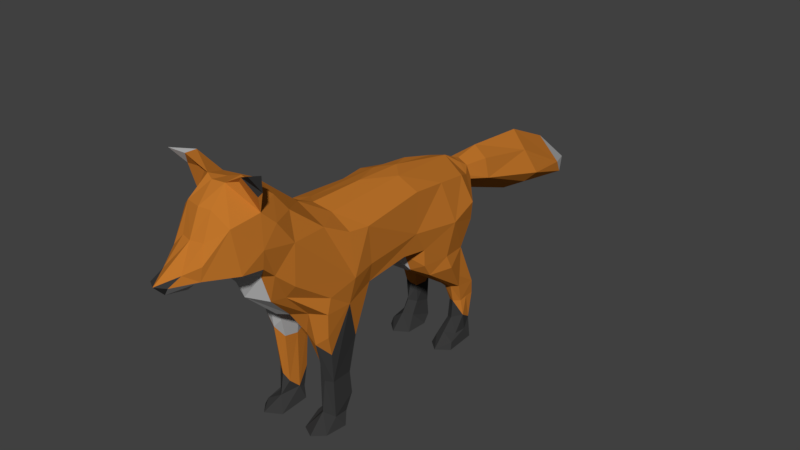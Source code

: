 # Source: fox_model.blend  (saved by Blender 2.79.0; exported with 4.5.12 LTS)
import bpy
from mathutils import Matrix  # noqa: F401  (used for matrix-valued properties, if any)

bpy.ops.wm.read_factory_settings(use_empty=True)
scene = bpy.context.scene
scene.name = 'Scene'

# ---- collections
col_collection_1 = bpy.data.collections.new('Collection 1'); scene.collection.children.link(col_collection_1)

# ---- images (referenced by path relative to the original .blend; pixels are not part of the script)
import os
ASSET_DIR = os.environ.get("B2B_ASSET_DIR", "")  # directory of the original .blend (textures are referenced by path, not embedded)
HERE = os.path.dirname(os.path.abspath(__file__))  # packed textures are extracted next to this script under _unpacked/

def load_image(name, relpath, width, height, colorspace="sRGB"):
    """Load a texture the original file referenced (path relative to the .blend, or extracted next to this script)."""
    p = next((c for c in (os.path.join(HERE, relpath), os.path.join(ASSET_DIR, relpath)) if relpath and os.path.exists(c)), "")
    if p:
        img = bpy.data.images.load(p, check_existing=True)
        img.name = name
    else:  # same state as the original file: an image datablock whose file is absent (Cycles renders it pink)
        img = bpy.data.images.new(name, width, height)
        img.source = "FILE"
        img.filepath = "//" + (relpath or name)
    img.colorspace_settings.name = colorspace
    return img
img_fox_texture_002 = load_image('fox_texture.002', '', 1024, 1024, 'sRGB')

# ---- materials (node trees are filled in below, after node groups)
mat_orange__base = bpy.data.materials.new('Orange (base)')
mat_orange__base.alpha_threshold = 0.0
mat_orange__base.roughness = 0.5
mat_white = bpy.data.materials.new('White')
mat_white.alpha_threshold = 0.0
mat_white.roughness = 0.5
mat_black = bpy.data.materials.new('Black')
mat_black.alpha_threshold = 0.0
mat_black.roughness = 0.5

# ---- material node trees
mat_orange__base.use_nodes = True; mat_orange__base.node_tree.nodes.clear()
_N = mat_orange__base.node_tree.nodes; _L = mat_orange__base.node_tree.links
n0 = _N.new('ShaderNodeOutputMaterial'); n0.name = 'Material Output'; n0.location = (300, 300)
n1 = _N.new('ShaderNodeBsdfPrincipled'); n1.name = 'Principled BSDF'; n1.location = (40, 351)
n1.width = 150
n1.subsurface_method = 'BURLEY'
n1.inputs[0].default_value = (0.5277, 0.1781, 0.02439, 1.0)
n1.inputs[2].default_value = 1.0
n1.inputs[3].default_value = 1.45
n1.inputs[9].default_value = (1.0, 1.0, 1.0)
n1.inputs[13].default_value = 0.0
n2 = _N.new('ShaderNodeTexImage'); n2.name = 'Image Texture'; n2.location = (317, 75)
n2.width = 140
n2.image = img_fox_texture_002
_L.new(n1.outputs[0], n0.inputs[0])
n0.is_active_output = True
mat_white.use_nodes = True; mat_white.node_tree.nodes.clear()
_N = mat_white.node_tree.nodes; _L = mat_white.node_tree.links
n0 = _N.new('ShaderNodeOutputMaterial'); n0.name = 'Material Output'; n0.location = (300, 300)
n1 = _N.new('ShaderNodeBsdfPrincipled'); n1.name = 'Principled BSDF'; n1.location = (40, 351)
n1.width = 150
n1.subsurface_method = 'BURLEY'
n1.inputs[0].default_value = (0.5262, 0.5262, 0.5262, 1.0)
n1.inputs[2].default_value = 1.0
n1.inputs[3].default_value = 1.45
n1.inputs[9].default_value = (1.0, 1.0, 1.0)
n1.inputs[13].default_value = 0.0
n2 = _N.new('ShaderNodeTexImage'); n2.name = 'Image Texture'; n2.location = (317, 75)
n2.width = 140
n2.image = img_fox_texture_002
_L.new(n1.outputs[0], n0.inputs[0])
n0.is_active_output = True
mat_black.use_nodes = True; mat_black.node_tree.nodes.clear()
_N = mat_black.node_tree.nodes; _L = mat_black.node_tree.links
n0 = _N.new('ShaderNodeOutputMaterial'); n0.name = 'Material Output'; n0.location = (300, 300)
n1 = _N.new('ShaderNodeBsdfPrincipled'); n1.name = 'Principled BSDF'; n1.location = (40, 351)
n1.width = 150
n1.subsurface_method = 'BURLEY'
n1.inputs[0].default_value = (0.04038, 0.04038, 0.04038, 1.0)
n1.inputs[2].default_value = 1.0
n1.inputs[3].default_value = 1.45
n1.inputs[9].default_value = (1.0, 1.0, 1.0)
n1.inputs[13].default_value = 0.0
n2 = _N.new('ShaderNodeTexImage'); n2.name = 'Image Texture'; n2.location = (317, 75)
n2.width = 140
n2.image = img_fox_texture_002
_L.new(n1.outputs[0], n0.inputs[0])
n0.is_active_output = True

# ---- world
world_world = bpy.data.worlds.new('World'); scene.world = world_world
world_world.color = (0.05088, 0.05088, 0.05088)
world_world.use_sun_shadow = False
world_world.sun_shadow_jitter_overblur = 0.0
world_world.cycles.sampling_method = 'MANUAL'

# ---- meshes
me_cube_005 = bpy.data.meshes.new('Cube.005')
me_cube_005.from_pydata([(0.8001, -2.025, 2.164), (0.8341, -1.44, 4.078), (0.7392, 0.5436, 4.093), (0.6139, 2.092, 3.863), (0.4211, 2.608, 2.927), (0.4126, 2.526, 3.67), (0.3608, 3.256, 3.765), (0.3353, 2.793, 3.456), (0.7247, -1.963, 4.343), (0.5437, -2.765, 3.246), (0.577, -2.615, 4.882), (0.8025, 0.09124, 2.924), (0.8897, -1.006, 4.04), (0.7651, -1.269, 1.852), (0.4391, 4.605, 3.531), (0.4836, 4.58, 2.806), (0.5158, 5.855, 2.847), (0.2247, 0.4917, 2.571), (0.3087, 0.5167, 4.316), (0.2307, -2.4, 2.613), (0.3078, 2.268, 2.728), (0.04107, 2.297, 4.073), (0.1926, 2.607, 3.852), (-0.01596, 3.23, 3.003), (0.3484, -1.369, 4.287), (0.2568, -1.077, 2.375), (0.8433, 0.4036, 3.3), (0.836, 2.192, 3.308), (0.4548, 3.252, 3.349), (0.8103, -2.75, 4.395), (0.8891, -0.9354, 3.249), (0.6991, 4.717, 3.031), (0.8493, -2.066, 2.683), (0.3222, -2.093, 2.12), (0.7696, -0.871, 2.812), (0.3528, -1.227, 2.056), (0.7857, 0.7317, 2.445), (0.761, 1.934, 2.363), (0.8094, 0.6914, 2.822), (0.2308, 0.8815, 2.09), (0.2047, 1.991, 2.257), (0.7793, 0.9123, 2.163), (0.7492, 1.921, 1.454), (0.3645, 1.594, 1.637), (0.7392, 2.391, 1.095), (0.4374, 2.411, 1.079), (0.7216, 2.034, 1.045), (0.4483, 2.022, 0.9949), (0.1453, -3.521, 3.943), (0.5829, -3.92, 5.024), (0.6481, -3.797, 4.151), (0.1311, -3.216, 5.589), (0.3327, -4.39, 4.193), (0.01786, -4.099, 4.025), (0.2297, -3.977, 5.272), (0.2645, -4.208, 4.787), (0.4707, -2.854, 5.221), (0.7863, -3.107, 4.89), (0.7356, -1.888, 1.706), (0.4397, -1.894, 1.43), (0.4339, -1.364, 1.581), (0.7147, -1.84, 1.074), (0.7047, -1.387, 1.076), (0.4417, -1.392, 0.6825), (0.4278, -1.873, 0.3262), (0.7301, -1.828, 0.2853), (0.7178, -1.521, 0.2671), (0.8131, -2.179, 0.0912), (0.4378, -1.516, 0.3361), (0.2956, -2.213, 0.06491), (0.2963, -1.579, 0.1245), (0.5471, -1.986, 0.4064), (0.5977, -2.393, 0.1039), (0.5856, -1.317, 0.4241), (0.5962, -1.439, 0.2017), (0.7804, 2.048, 0.714), (0.432, 1.988, 0.5714), (0.4519, 2.312, 0.4332), (0.7244, 1.881, 0.3115), (0.7284, 2.307, 0.539), (0.7885, 1.664, 0.2164), (0.351, 2.345, 0.1653), (0.3096, 1.61, 0.06866), (0.8137, 1.609, 0.0668), (0.5657, 1.932, 0.628), (0.5531, 1.696, 0.3788), (0.5649, 1.374, 0.09337), (0.5687, 2.425, 0.5114), (0.5623, 2.428, 0.1848), (0.5753, 1.957, 1.021), (0.5767, 2.453, 1.09), (0.8032, 2.272, 0.09791), (0.3023, 2.071, 0.06188), (0.842, -1.687, 0.06247), (0.9548, -1.445, 3.198), (0.8582, -1.507, 2.665), (0.7449, -1.382, 0.6201), (0.1921, -1.717, 2.357), (0.3775, -1.649, 1.625), (0.3345, -1.637, 1.06), (0.3865, -1.668, 0.3997), (0.2818, -1.836, 0.2595), (0.6848, 1.352, 3.982), (0.9283, 1.506, 3.145), (0.8638, 1.339, 2.429), (0.7793, 1.892, 1.716), (0.9046, 1.446, 2.141), (0.731, 2.207, 1.082), (0.7613, 2.134, 0.3302), (0.205, 1.362, 2.348), (0.2017, 1.443, 2.727), (0.1251, 1.471, 2.064), (0.3214, 2.114, 1.517), (0.3977, 2.107, 0.5046), (0.3633, 1.711, 0.2571), (0.3959, 2.236, 1.022), (0.3631, 2.395, 1.38), (0.3864, 1.932, 1.325), (0.7814, 2.323, 1.424), (0.5126, 2.315, 2.775), (0.5897, 2.415, 1.407), (0.4564, 2.101, 2.096), (0.4617, 2.09, 2.378), (0.4014, -3.506, 5.648), (0.1931, -3.616, 5.612), (0.3954, -3.158, 5.485), (0.817, -3.503, 5.5), (0.5112, -3.561, 5.778), (0.855, -1.989, 2.997), (0.7594, 2.249, 2.879), (0.7584, -2.74, 3.533), (0.6562, -3.097, 3.856), (0.5031, 5.985, 2.575), (0.7454, -3.383, 4.489), (0.3691, -4.362, 4.465), (0.2121, -4.661, 4.38), (0.768, -3.36, 5.807), (0.7255, -3.384, 5.162), (0.919, -3.495, 5.608), (0.842, -3.704, 5.928), (0.4537, 0.5327, 2.647), (0.4244, 0.03797, 2.902), (0.5163, -0.8902, 2.595), (0.5759, -1.123, 2.085), (0.4745, 0.6696, 2.285), (0.5822, 1.862, 1.408), (0.5797, -1.313, 1.354), (0.5151, -2.215, 2.651), (0.3987, -2.989, 3.209), (0.4056, -3.182, 3.788), (0.5597, -2.114, 1.958), (0.6933, -3.376, 4.113), (0.1851, -4.927, 4.257), (0.5744, -1.933, 1.091), (0.2428, 2.765, 3.748), (0.327, 2.778, 3.531), (-0.8051, -2.023, 2.128), (-0.8037, -1.441, 4.058), (-0.747, 0.6191, 4.132), (-0.6033, 2.144, 3.828), (-0.4137, 2.585, 2.913), (-0.2941, 3.343, 3.684), (-0.7176, -1.965, 4.338), (-0.5869, -2.625, 4.798), (-0.7806, -0.0504, 4.036), (-0.9154, -1.072, 4.064), (-0.7539, -1.283, 1.767), (-0.4295, 4.618, 3.515), (-0.4796, 4.59, 2.809), (-0.3141, 5.769, 3.071), (-0.2904, 5.785, 2.513), (-0.2497, 0.5216, 2.625), (-0.2903, 0.4791, 4.329), (-0.2408, -2.421, 2.585), (-0.324, -1.5, 4.358), (-0.3091, 2.263, 2.736), (-0.2475, 2.185, 4.026), (-0.2436, -2.564, 5.023), (-0.2469, 0.008959, 2.853), (-0.3737, -1.15, 4.288), (-0.2523, -1.07, 2.363), (-0.03119, 4.554, 2.507), (-0.01735, 5.913, 3.326), (-0.9077, 0.2555, 3.328), (-0.9414, -1.854, 3.304), (-0.8397, 2.193, 3.309), (-0.3665, 2.786, 3.531), (-0.8003, -2.856, 4.214), (-0.8262, -2.749, 4.471), (-0.8771, -0.9103, 3.206), (-0.6278, 4.737, 3.113), (-0.5197, 5.877, 2.743), (-0.3282, -2.087, 2.123), (-0.7683, -0.8715, 2.813), (-0.7721, 1.948, 2.38), (-0.8458, 0.6794, 2.813), (-0.2223, 0.8058, 2.124), (-0.1939, 2.001, 2.273), (-0.8025, 0.8672, 2.191), (-0.7556, 1.907, 1.488), (-0.7511, 2.175, 1.722), (-0.4006, 1.927, 1.336), (-0.3674, 2.237, 1.639), (-0.7084, 2.366, 1.11), (-0.4319, 2.418, 1.075), (-0.7278, 2.031, 1.042), (-0.4382, 2.014, 0.9884), (-0.4411, -4.244, 4.549), (-0.008883, 6.913, 2.488), (-0.6513, -3.799, 4.149), (-0.01581, -3.62, 3.899), (-0.09158, -3.301, 5.54), (-0.3095, -4.449, 4.198), (-0.3612, -3.938, 5.269), (-0.2091, -4.949, 4.257), (-0.3189, 2.767, 3.458), (0.003367, -4.856, 4.044), (-0.2557, -4.186, 4.771), (-0.4659, -2.858, 5.216), (-0.8305, -3.101, 4.903), (0.0, 0.6215, 2.745), (-0.01584, 0.8387, 4.351), (0.0, -2.509, 2.586), (-0.0009387, 2.424, 2.742), (-0.01677, 2.628, 3.905), (-0.02071, 3.397, 3.924), (0.0081, -3.224, 3.261), (0.06755, -1.919, 4.618), (0.0003334, -3.386, 3.633), (-0.0006083, -2.819, 5.374), (0.0, -0.2424, 4.407), (0.0, -0.02243, 2.853), (-0.001856, -1.475, 4.418), (0.0, -1.142, 2.393), (-0.009621, 4.817, 3.83), (-0.004635, 5.743, 2.341), (-0.001102, -4.393, 3.935), (0.0, -4.038, 5.295), (0.0, -4.267, 4.782), (-0.7302, -1.877, 1.586), (-0.4141, -1.933, 1.664), (-0.4078, -1.323, 1.787), (-0.7193, -1.812, 0.8161), (-0.6951, -1.419, 0.6626), (-0.438, -1.852, 0.5958), (-0.4241, -1.394, 0.7251), (-0.7018, -1.861, 0.2795), (-0.701, -1.535, 0.2717), (-0.5198, -2.027, 0.3246), (-0.7747, -2.132, 0.1939), (-0.3981, -1.507, 0.3232), (-0.3086, -2.216, 0.07032), (-0.2924, -1.581, 0.1198), (-0.8182, -2.178, 0.06455), (-0.5632, -1.905, 0.7471), (-0.5962, -2.428, 0.1019), (-0.5709, -1.306, 0.55), (-0.5952, -1.458, 0.2032), (-0.7398, 2.094, 0.5481), (-0.4088, 2.35, 0.5012), (-0.7555, 1.981, 0.3226), (-0.7158, 2.287, 0.4658), (-0.7939, 1.661, 0.2199), (-0.3622, 2.331, 0.1623), (-0.3014, 1.592, 0.06574), (-0.7724, 2.281, 0.114), (-0.8176, 1.607, 0.06418), (-0.5706, 1.878, 0.647), (-0.5522, 1.675, 0.4102), (-0.5643, 1.375, 0.09159), (-0.563, 2.402, 0.4361), (-0.5729, 2.474, 0.1813), (-0.5731, 1.97, 1.027), (-0.5741, 2.439, 1.095), (-0.8685, 2.085, 0.07481), (-0.2685, 2.077, 0.07019), (-0.7828, -1.621, 0.115), (-0.93, -1.455, 3.1), (-0.7741, -1.632, 0.8038), (-0.7378, -1.685, 0.3243), (-0.2017, -1.713, 2.345), (0.0, -1.843, 2.435), (-0.3718, -1.649, 1.625), (-0.3906, -1.645, 0.3907), (-0.698, 1.354, 3.993), (-0.9105, 1.448, 2.837), (-0.2852, 1.404, 4.225), (-0.9241, 1.419, 3.399), (-0.8951, 1.335, 2.304), (-0.8301, 1.893, 1.714), (-0.7329, 2.207, 1.082), (-0.2106, 1.362, 2.347), (-0.1952, 1.454, 2.71), (-0.1101, 1.471, 2.062), (-0.3117, 1.918, 1.638), (-0.4313, 2.021, 0.5913), (-0.4054, 1.848, 0.3429), (-0.3778, 2.238, 1.012), (-0.3525, 2.382, 1.353), (-0.8445, 2.251, 1.399), (-0.5124, 2.314, 2.776), (-0.5838, 2.362, 1.595), (-0.4563, 2.095, 2.095), (-0.4594, 2.068, 2.384), (-0.3985, -3.495, 5.652), (-0.622, -3.788, 5.066), (-0.08852, -3.643, 5.602), (-0.3921, -3.141, 5.497), (-0.8865, -3.459, 5.599), (-0.806, 0.08099, 2.973), (-0.7961, -2.031, 2.725), (-0.7897, 2.262, 2.938), (-0.4277, 3.179, 3.322), (-0.7218, -3.4, 4.155), (-0.2176, -4.665, 4.384), (-0.778, -3.332, 5.831), (-0.7344, -3.618, 5.865), (-0.7581, -3.403, 5.151), (-0.2398, -3.588, 5.656), (-0.9336, -3.783, 5.966), (-0.5031, 0.05604, 2.934), (-0.5157, -0.8915, 2.596), (-0.5742, -1.059, 2.059), (-0.4796, 0.5019, 2.587), (-0.5688, 1.87, 1.398), (-0.4648, 0.8059, 2.109), (-0.5799, -1.309, 1.434), (-0.5108, -2.208, 2.654), (-0.4902, -2.926, 3.311), (-0.6495, -3.062, 3.838), (-0.5579, -2.074, 1.886), (-0.4574, -3.433, 4.057), (-0.001013, -5.073, 4.276), (-0.2565, -4.179, 4.132), (-0.2531, 2.775, 3.759), (-0.008883, 2.763, 3.394), (-0.008883, 2.815, 3.829)], [], [(18, 3, 21), (154, 6, 225), (21, 5, 22), (129, 4, 7), (155, 7, 28), (28, 15, 31), (94, 8, 29), (147, 9, 148), (148, 131, 149), (140, 11, 141), (141, 34, 142), (26, 12, 30), (225, 14, 234), (234, 16, 182), (15, 235, 132), (23, 15, 7), (18, 12, 2), (227, 10, 8), (131, 151, 149), (119, 4, 129), (24, 1, 12), (24, 8, 1), (29, 133, 131), (31, 16, 14), (29, 131, 130), (94, 130, 128), (28, 14, 6), (154, 28, 6), (27, 5, 3), (103, 3, 102), (0, 147, 150), (143, 25, 142), (37, 103, 104), (36, 140, 144), (122, 129, 37), (39, 110, 109), (40, 111, 109), (104, 41, 106), (39, 145, 144), (116, 90, 45), (40, 112, 111), (121, 116, 40), (106, 42, 105), (118, 46, 107), (117, 89, 145), (112, 45, 115), (90, 107, 115), (10, 57, 29), (182, 16, 208), (132, 235, 208), (229, 125, 56), (52, 216, 53), (135, 52, 134), (155, 154, 5), (5, 154, 22), (216, 236, 53), (135, 238, 332), (48, 210, 228), (54, 238, 55), (19, 281, 97), (21, 221, 18), (25, 231, 141), (10, 227, 229), (24, 230, 232), (17, 231, 220), (4, 335, 7), (51, 229, 211), (18, 221, 230), (22, 336, 224), (226, 222, 19), (225, 336, 154), (143, 13, 146), (35, 98, 97), (59, 153, 150), (60, 99, 98), (59, 71, 153), (63, 100, 99), (96, 146, 62), (66, 74, 73), (71, 69, 72), (100, 68, 101), (71, 67, 65), (68, 74, 70), (73, 68, 63), (84, 114, 85), (79, 88, 87), (85, 114, 86), (113, 81, 114), (86, 83, 80), (85, 80, 78), (84, 78, 75), (77, 88, 81), (45, 87, 77), (79, 90, 44), (46, 75, 107), (89, 75, 46), (84, 47, 76), (47, 113, 76), (83, 86, 82), (67, 72, 69), (61, 96, 62), (13, 61, 62), (95, 32, 0), (30, 12, 94), (64, 101, 69), (99, 64, 59), (97, 59, 33), (97, 233, 25), (35, 97, 25), (70, 101, 68), (37, 105, 118), (104, 38, 36), (26, 102, 2), (38, 103, 26), (108, 91, 79), (107, 79, 44), (20, 110, 223), (91, 80, 83), (112, 47, 117), (111, 43, 39), (40, 110, 20), (76, 113, 114), (115, 77, 113), (114, 81, 92), (112, 117, 43), (105, 42, 118), (121, 118, 120), (120, 44, 90), (122, 37, 121), (122, 20, 119), (56, 137, 57), (124, 237, 54), (51, 124, 125), (123, 126, 127), (49, 137, 124), (127, 138, 139), (50, 49, 52), (30, 95, 34), (55, 134, 49), (151, 133, 50), (16, 132, 208), (95, 128, 32), (128, 9, 32), (130, 131, 9), (26, 11, 38), (26, 34, 11), (129, 155, 27), (127, 136, 125), (137, 136, 138), (138, 136, 139), (123, 127, 124), (60, 146, 63), (35, 146, 60), (145, 46, 42), (41, 145, 42), (144, 17, 39), (36, 144, 41), (13, 142, 34), (141, 142, 25), (140, 141, 17), (210, 52, 53), (150, 61, 58), (150, 58, 0), (48, 151, 210), (33, 147, 19), (226, 149, 48), (19, 148, 226), (153, 65, 61), (286, 159, 284), (277, 157, 165), (186, 312, 215), (184, 162, 157), (327, 328, 310), (188, 162, 187), (323, 309, 195), (183, 164, 158), (320, 193, 309), (183, 165, 164), (190, 170, 168), (225, 167, 161), (234, 169, 167), (168, 235, 181), (168, 23, 312), (165, 172, 164), (164, 172, 158), (163, 174, 162), (160, 300, 311), (157, 179, 165), (162, 174, 157), (313, 188, 187), (169, 190, 167), (309, 189, 183), (329, 184, 310), (167, 186, 161), (159, 287, 284), (327, 156, 330), (277, 166, 156), (322, 180, 241), (325, 196, 323), (285, 194, 288), (311, 303, 194), (292, 196, 291), (293, 197, 291), (197, 302, 303), (324, 196, 325), (298, 273, 301), (294, 197, 293), (202, 302, 197), (288, 199, 198), (299, 205, 199), (272, 201, 324), (290, 273, 297), (331, 209, 313), (219, 163, 188), (218, 177, 163), (169, 208, 191), (182, 208, 169), (170, 208, 235), (191, 208, 170), (318, 213, 306), (305, 213, 318), (307, 229, 218), (305, 219, 313), (314, 212, 214), (334, 186, 159), (186, 215, 160), (334, 159, 224), (160, 223, 175), (314, 238, 217), (238, 213, 217), (281, 173, 280), (292, 220, 171), (221, 176, 286), (231, 180, 178), (177, 227, 174), (179, 230, 172), (171, 231, 178), (335, 160, 215), (224, 336, 334), (222, 226, 173), (332, 214, 216), (21, 224, 176), (336, 225, 334), (282, 241, 280), (326, 243, 166), (254, 240, 330), (283, 241, 282), (254, 248, 244), (279, 242, 278), (283, 250, 245), (257, 247, 256), (279, 253, 249), (253, 255, 249), (249, 248, 246), (246, 254, 242), (250, 257, 256), (250, 256, 245), (267, 296, 295), (271, 261, 270), (268, 264, 296), (296, 263, 259), (266, 269, 262), (262, 268, 260), (260, 267, 258), (259, 271, 270), (275, 274, 265), (204, 270, 273), (273, 261, 203), (272, 258, 267), (267, 206, 272), (264, 269, 266), (251, 253, 276), (247, 278, 243), (166, 278, 239), (174, 232, 179), (244, 282, 240), (240, 280, 192), (233, 280, 180), (283, 252, 250), (247, 276, 279), (221, 286, 172), (194, 289, 288), (195, 288, 198), (284, 183, 158), (285, 195, 309), (172, 284, 158), (265, 260, 261), (290, 261, 258), (175, 110, 292), (274, 262, 260), (206, 298, 201), (201, 293, 196), (197, 292, 291), (259, 297, 295), (263, 296, 275), (200, 299, 289), (298, 202, 294), (200, 302, 301), (203, 301, 273), (194, 303, 302), (175, 303, 300), (317, 218, 219), (237, 306, 213), (331, 212, 209), (318, 211, 307), (304, 308, 317), (305, 318, 317), (209, 207, 305), (287, 309, 183), (277, 189, 193), (214, 332, 314), (217, 207, 314), (313, 187, 329), (190, 312, 186), (186, 311, 185), (185, 285, 287), (315, 318, 307), (317, 315, 307), (315, 319, 316), (308, 319, 315), (304, 318, 316), (241, 326, 322), (205, 324, 199), (198, 324, 325), (171, 323, 196), (198, 325, 323), (166, 321, 322), (178, 321, 320), (178, 323, 171), (210, 333, 331), (242, 330, 239), (239, 330, 156), (236, 333, 53), (212, 216, 214), (192, 327, 330), (210, 329, 228), (226, 329, 328), (173, 328, 327), (23, 335, 215), (18, 102, 3), (94, 12, 1), (21, 3, 5), (28, 7, 15), (94, 1, 8), (147, 32, 9), (148, 9, 131), (8, 10, 29), (140, 38, 11), (141, 11, 34), (26, 2, 12), (31, 15, 132), (225, 6, 14), (234, 14, 16), (15, 181, 235), (23, 181, 15), (18, 24, 12), (24, 227, 8), (29, 57, 133), (94, 29, 130), (28, 31, 14), (154, 155, 28), (27, 155, 5), (103, 27, 3), (0, 32, 147), (13, 34, 95), (143, 35, 25), (33, 19, 97), (37, 129, 103), (36, 38, 140), (122, 119, 129), (39, 17, 110), (40, 122, 121), (104, 36, 41), (39, 43, 145), (116, 120, 90), (40, 116, 112), (121, 120, 116), (106, 41, 42), (118, 42, 46), (117, 47, 89), (112, 116, 45), (90, 44, 107), (107, 46, 47), (46, 89, 47), (47, 115, 107), (115, 45, 90), (10, 56, 57), (10, 229, 56), (49, 124, 54), (229, 51, 125), (57, 137, 133), (52, 152, 216), (135, 152, 52), (55, 49, 54), (4, 20, 223), (135, 55, 238), (54, 237, 238), (124, 51, 211), (227, 24, 232), (19, 222, 281), (110, 17, 220), (25, 233, 231), (24, 18, 230), (48, 228, 226), (17, 141, 231), (4, 223, 335), (22, 154, 336), (22, 224, 21), (33, 59, 150), (95, 0, 58), (35, 60, 98), (146, 13, 62), (95, 58, 61), (60, 63, 99), (100, 63, 68), (96, 66, 73), (61, 65, 96), (59, 64, 71), (96, 73, 146), (71, 64, 69), (67, 93, 65), (101, 70, 69), (66, 93, 74), (71, 72, 67), (68, 73, 74), (70, 74, 93), (84, 76, 114), (75, 78, 108), (79, 91, 88), (78, 80, 108), (113, 77, 81), (114, 92, 82), (86, 114, 82), (85, 86, 80), (84, 85, 78), (77, 87, 88), (92, 81, 91), (81, 88, 91), (45, 90, 87), (79, 87, 90), (89, 84, 75), (84, 89, 47), (47, 115, 113), (82, 92, 83), (92, 91, 83), (69, 70, 93), (93, 67, 69), (96, 65, 66), (13, 95, 61), (64, 100, 101), (99, 100, 64), (98, 99, 59), (97, 98, 59), (97, 281, 233), (66, 65, 93), (118, 107, 44), (37, 106, 105), (37, 104, 106), (104, 103, 38), (26, 103, 102), (18, 2, 102), (75, 108, 79), (107, 75, 79), (91, 108, 80), (112, 115, 47), (111, 112, 43), (109, 111, 39), (40, 109, 110), (115, 45, 77), (43, 117, 145), (121, 37, 118), (120, 118, 44), (119, 20, 4), (122, 40, 20), (56, 125, 137), (151, 50, 52), (133, 137, 49), (123, 137, 126), (127, 126, 138), (124, 127, 125), (50, 133, 49), (30, 94, 95), (152, 135, 332), (52, 49, 134), (55, 135, 134), (95, 94, 128), (128, 130, 9), (26, 30, 34), (131, 133, 151), (31, 132, 16), (129, 7, 155), (103, 129, 27), (127, 139, 136), (137, 125, 136), (123, 124, 137), (126, 137, 138), (35, 143, 146), (145, 89, 46), (41, 144, 145), (144, 140, 17), (13, 143, 142), (146, 73, 63), (210, 151, 52), (150, 153, 61), (152, 332, 216), (33, 150, 147), (149, 151, 48), (226, 148, 149), (19, 147, 148), (153, 71, 65), (23, 7, 335), (286, 176, 159), (277, 184, 157), (334, 225, 161), (176, 224, 159), (311, 186, 160), (312, 190, 168), (184, 187, 162), (188, 163, 162), (323, 320, 309), (320, 321, 193), (183, 189, 165), (190, 191, 170), (225, 234, 167), (234, 182, 169), (168, 170, 235), (168, 181, 23), (165, 179, 172), (163, 177, 174), (331, 313, 329), (312, 23, 215), (157, 174, 179), (313, 219, 188), (169, 191, 190), (329, 187, 184), (167, 190, 186), (334, 161, 186), (159, 186, 185), (159, 185, 287), (277, 310, 184), (327, 310, 156), (277, 193, 166), (322, 321, 180), (280, 173, 192), (285, 311, 194), (323, 195, 198), (311, 300, 303), (292, 171, 196), (324, 201, 196), (298, 204, 273), (294, 202, 197), (202, 301, 302), (288, 289, 199), (299, 290, 205), (272, 206, 201), (298, 297, 204), (290, 203, 273), (273, 204, 297), (297, 206, 290), (206, 272, 205), (290, 206, 205), (219, 218, 163), (218, 229, 177), (305, 207, 213), (307, 211, 229), (305, 317, 219), (333, 236, 216), (314, 207, 212), (213, 207, 217), (314, 332, 238), (238, 237, 213), (306, 124, 211), (174, 227, 232), (281, 222, 173), (292, 110, 220), (221, 21, 176), (231, 233, 180), (177, 229, 227), (179, 232, 230), (171, 220, 231), (335, 223, 160), (172, 230, 221), (322, 326, 166), (330, 240, 192), (254, 244, 240), (239, 278, 242), (283, 245, 241), (279, 246, 242), (256, 247, 243), (326, 256, 243), (248, 255, 251), (279, 249, 246), (279, 276, 253), (251, 252, 283), (257, 276, 247), (249, 255, 248), (246, 248, 254), (250, 252, 257), (257, 252, 276), (267, 268, 296), (295, 296, 259), (271, 265, 261), (268, 269, 264), (265, 274, 260), (264, 275, 296), (262, 269, 268), (260, 268, 267), (259, 263, 271), (271, 263, 265), (263, 275, 265), (204, 259, 270), (273, 270, 261), (205, 290, 258), (272, 205, 258), (267, 295, 206), (295, 297, 206), (274, 275, 266), (275, 264, 266), (276, 252, 251), (251, 255, 253), (247, 279, 278), (166, 243, 278), (166, 239, 156), (310, 277, 156), (189, 277, 165), (248, 251, 283), (244, 248, 283), (244, 283, 282), (240, 282, 280), (233, 281, 280), (241, 180, 280), (203, 290, 299), (194, 200, 289), (195, 285, 288), (284, 287, 183), (172, 286, 284), (261, 260, 258), (290, 203, 261), (175, 223, 110), (274, 266, 262), (206, 297, 298), (201, 294, 293), (196, 293, 291), (197, 175, 292), (259, 204, 297), (201, 298, 294), (289, 299, 199), (202, 298, 301), (200, 194, 302), (299, 200, 301), (203, 299, 301), (160, 175, 300), (175, 197, 303), (317, 307, 218), (237, 124, 306), (331, 333, 212), (318, 306, 211), (304, 316, 308), (209, 212, 207), (287, 285, 309), (313, 209, 305), (328, 329, 310), (193, 189, 309), (185, 311, 285), (315, 316, 318), (317, 308, 315), (317, 318, 304), (316, 319, 308), (241, 245, 326), (205, 272, 324), (198, 199, 324), (166, 193, 321), (178, 180, 321), (178, 320, 323), (245, 256, 326), (210, 53, 333), (242, 254, 330), (212, 333, 216), (192, 173, 327), (210, 331, 329), (226, 228, 329), (173, 226, 328)])
me_cube_005.polygons.foreach_set('material_index', [0, 0, 0, 0, 0, 0, 0, 0, 0, 0, 0, 0, 0, 0, 0, 0, 0, 0, 0, 0, 0, 0, 0, 0, 0, 0, 0, 0, 0, 0, 0, 0, 0, 0, 0, 0, 0, 0, 0, 0, 0, 0, 0, 0, 0, 0, 2, 0, 1, 1, 0, 1, 0, 0, 0, 1, 0, 1, 0, 1, 0, 1, 0, 0, 1, 1, 0, 0, 0, 1, 0, 0, 0, 2, 0, 2, 2, 0, 2, 2, 2, 2, 2, 2, 2, 2, 2, 2, 2, 2, 2, 2, 2, 2, 0, 0, 2, 2, 2, 2, 2, 2, 0, 0, 2, 2, 0, 1, 1, 2, 0, 0, 0, 0, 2, 0, 1, 2, 0, 0, 0, 2, 2, 2, 0, 0, 0, 0, 0, 0, 0, 0, 0, 0, 0, 2, 0, 0, 0, 0, 1, 0, 0, 0, 0, 0, 0, 0, 0, 2, 0, 0, 0, 0, 0, 1, 0, 0, 0, 1, 1, 2, 0, 1, 0, 1, 1, 2, 0, 0, 0, 0, 1, 0, 0, 0, 0, 0, 0, 0, 0, 0, 0, 0, 0, 0, 0, 0, 0, 0, 0, 0, 0, 0, 0, 1, 0, 1, 0, 0, 0, 1, 1, 0, 0, 0, 1, 0, 0, 0, 0, 2, 1, 0, 0, 1, 1, 1, 1, 0, 0, 0, 0, 0, 0, 0, 0, 1, 0, 0, 1, 1, 0, 1, 0, 0, 1, 1, 0, 1, 2, 0, 0, 1, 0, 0, 0, 2, 2, 2, 2, 2, 2, 2, 2, 2, 2, 2, 2, 2, 2, 2, 2, 2, 2, 2, 2, 2, 2, 2, 2, 2, 2, 0, 0, 0, 1, 1, 2, 2, 0, 0, 0, 0, 0, 0, 2, 2, 1, 2, 0, 1, 1, 2, 2, 0, 0, 0, 0, 0, 0, 0, 0, 1, 0, 0, 0, 0, 0, 0, 2, 0, 0, 0, 0, 0, 0, 0, 1, 1, 0, 0, 0, 0, 1, 0, 0, 1, 1, 1, 0, 0, 1, 1, 1, 1, 1, 1, 1, 0, 0, 0, 0, 0, 0, 0, 0, 0, 0, 0, 0, 0, 0, 0, 0, 0, 0, 0, 0, 0, 0, 0, 0, 0, 0, 1, 0, 0, 0, 0, 1, 0, 0, 0, 0, 0, 0, 0, 0, 0, 0, 2, 2, 2, 2, 2, 0, 0, 0, 0, 0, 1, 0, 0, 1, 0, 0, 0, 0, 1, 1, 1, 0, 1, 1, 1, 0, 0, 0, 0, 0, 0, 2, 0, 2, 2, 2, 2, 2, 2, 2, 2, 2, 2, 2, 2, 2, 2, 2, 2, 2, 2, 2, 2, 2, 2, 2, 2, 2, 2, 2, 2, 2, 2, 2, 2, 2, 2, 2, 2, 2, 0, 0, 1, 2, 0, 0, 0, 0, 0, 0, 2, 0, 2, 0, 0, 0, 0, 2, 0, 0, 0, 0, 0, 0, 1, 0, 0, 2, 0, 0, 0, 2, 0, 0, 0, 0, 0, 0, 0, 0, 0, 2, 0, 0, 0, 0, 0, 0, 1, 0, 2, 1, 2, 2, 0, 1, 1, 0, 2, 1, 0, 0, 0, 0, 0, 0, 0, 0, 0, 0, 0, 0, 0, 0, 0, 0, 0, 0, 1, 0, 0, 0, 0, 0, 0, 0, 0, 0, 0, 1, 0, 1, 1, 0, 0, 0, 1, 0, 0, 0, 0, 0, 0, 0, 0, 2, 2, 2, 2, 2, 0, 0, 0, 0, 0, 1, 0, 0, 0, 0, 0, 0, 1, 1, 0, 1, 0, 0, 1, 1, 0, 0, 1, 0, 0, 0, 2, 2, 2, 2, 2, 2, 2, 2, 2, 2, 2, 2, 2, 2, 2, 2, 2, 2, 2, 2, 2, 2, 2, 2, 2, 2, 2, 2, 2, 2, 2, 2, 2, 2, 0, 0, 0, 0, 2, 2, 0, 1, 1, 1, 0, 0, 0, 0, 0, 2, 2, 1, 2, 0, 1, 1, 1, 2, 0, 0, 0, 0, 0, 0, 0, 0, 0, 0, 1, 0, 0, 0, 0, 0, 1, 0, 0, 0, 0, 0, 1, 0, 0, 0, 0, 1, 1, 2, 1, 0, 1, 1, 1, 1, 1])
_uv = me_cube_005.uv_layers.new(name='UVMap')
_uv.uv.foreach_set('vector', [0.7651, 0.4518, 0.7524, 0.3389, 0.7964, 0.3323, 0.7817, 0.2943, 0.7792, 0.2623, 0.8089, 0.258, 0.7964, 0.3323, 0.7666, 0.3075, 0.7854, 0.3069, 0.6204, 0.3153, 0.631, 0.2923, 0.6703, 0.289, 0.6751, 0.2912, 0.6703, 0.289, 0.6704, 0.2568, 0.6704, 0.2568, 0.6566, 0.1598, 0.6732, 0.1546, 0.5776, 0.5651, 0.6468, 0.6186, 0.6364, 0.6716, 0.8906, 0.5017, 0.9004, 0.5536, 0.8872, 0.5614, 0.8872, 0.5614, 0.9189, 0.5978, 0.9002, 0.6008, 0.921, 0.1421, 0.9464, 0.1717, 0.92, 0.1754, 0.92, 0.1754, 0.9438, 0.2376, 0.9254, 0.2393, 0.6166, 0.4445, 0.6422, 0.5502, 0.59, 0.5322, 0.8089, 0.258, 0.7833, 0.1696, 0.8207, 0.1639, 0.8207, 0.1639, 0.7783, 0.07395, 0.8231, 0.08229, 0.9945, 0.5084, 0.9586, 0.43, 0.9947, 0.413, 0.9607, 0.6003, 0.9945, 0.5084, 0.9869, 0.6292, 0.7651, 0.4518, 0.7061, 0.5425, 0.7327, 0.4436, 0.7621, 0.6172, 0.726, 0.6657, 0.7129, 0.6116, 0.9189, 0.5978, 0.9242, 0.6212, 0.9002, 0.6008, 0.9253, 0.02027, 0.9195, 0.0, 0.9429, 0.02455, 0.7429, 0.5734, 0.7061, 0.5717, 0.7061, 0.5425, 0.7429, 0.5734, 0.7129, 0.6116, 0.7061, 0.5717, 0.6364, 0.6716, 0.6321, 0.715, 0.5947, 0.6854, 0.6732, 0.1546, 0.6811, 0.07617, 0.7061, 0.1704, 0.6364, 0.6716, 0.5947, 0.6854, 0.5787, 0.6563, 0.5776, 0.5651, 0.5787, 0.6563, 0.5551, 0.5976, 0.6704, 0.2568, 0.7061, 0.1704, 0.6989, 0.2635, 0.6898, 0.2957, 0.6704, 0.2568, 0.6989, 0.2635, 0.648, 0.3263, 0.6798, 0.3102, 0.6845, 0.3423, 0.6248, 0.3689, 0.6845, 0.3423, 0.6796, 0.3933, 0.8984, 0.4628, 0.8906, 0.5017, 0.8766, 0.4579, 0.1383, 0.8668, 0.1158, 0.8479, 0.1346, 0.8325, 0.5801, 0.3274, 0.6248, 0.3689, 0.5739, 0.3679, 0.6496, 0.8371, 0.6717, 0.8166, 0.6736, 0.8429, 0.9775, 0.6724, 1.0, 0.6388, 0.9972, 0.6735, 0.8586, 0.6786, 0.9017, 0.6388, 0.8936, 0.6641, 0.9367, 0.6743, 0.8995, 0.684, 0.8936, 0.6641, 0.5739, 0.3679, 0.549, 0.3917, 0.5562, 0.356, 0.6886, 0.8597, 0.6582, 0.9334, 0.6736, 0.8429, 0.9714, 0.741, 0.9862, 0.7611, 0.9763, 0.7616, 0.9367, 0.6743, 0.9403, 0.7255, 0.8995, 0.684, 0.9768, 0.6916, 0.9714, 0.741, 0.9588, 0.6801, 0.5562, 0.356, 0.5186, 0.3129, 0.5356, 0.3193, 0.5233, 0.2858, 0.4931, 0.2985, 0.4985, 0.2878, 0.6709, 0.9394, 0.6631, 0.9597, 0.6582, 0.9334, 0.9403, 0.7255, 0.958, 0.7573, 0.9455, 0.76, 0.5847, 0.9309, 0.5965, 0.9471, 0.5728, 0.9467, 0.6725, 0.6708, 0.6638, 0.7035, 0.6364, 0.6716, 0.8231, 0.08229, 0.7783, 0.07395, 0.8173, 0.0, 0.9947, 0.413, 0.9586, 0.43, 0.9586, 0.3498, 0.7714, 0.6915, 0.7437, 0.7142, 0.7369, 0.6886, 0.5543, 0.8583, 0.5699, 0.8219, 0.5807, 0.8724, 0.6049, 0.7976, 0.5964, 0.7765, 0.6152, 0.7793, 0.6751, 0.2912, 0.6898, 0.2957, 0.6798, 0.3102, 0.7666, 0.3075, 0.7817, 0.2943, 0.7854, 0.3069, 0.8344, 0.8219, 0.8277, 0.79, 0.8344, 0.7702, 0.04513, 0.9417, 0.04707, 0.9007, 0.06587, 0.9613, 0.8831, 0.6253, 0.8704, 0.6287, 0.8677, 0.6055, 0.01929, 0.8699, 0.04707, 0.9007, 0.02881, 0.9032, 0.9058, 0.3423, 0.889, 0.3046, 0.902, 0.2962, 0.7964, 0.3323, 0.7906, 0.4329, 0.7651, 0.4518, 0.9065, 0.2525, 0.8903, 0.1797, 0.92, 0.1754, 0.726, 0.6657, 0.7621, 0.6172, 0.7714, 0.6915, 0.7429, 0.5734, 0.7796, 0.5042, 0.7676, 0.5845, 0.9048, 0.1451, 0.8903, 0.1797, 0.8898, 0.1359, 0.1675, 0.9013, 0.1966, 0.8701, 0.2034, 0.8931, 0.7626, 0.7212, 0.7714, 0.6915, 0.7756, 0.7266, 0.7651, 0.4518, 0.7906, 0.4329, 0.7796, 0.5042, 0.7854, 0.3069, 0.8005, 0.2938, 0.8005, 0.3076, 0.8607, 0.5786, 0.8523, 0.5163, 0.8691, 0.5104, 0.8089, 0.258, 0.8005, 0.2938, 0.7817, 0.2943, 0.1383, 0.8668, 0.1509, 0.882, 0.139, 0.9163, 0.4636, 0.9436, 0.4951, 0.9164, 0.4959, 0.9668, 0.9785, 0.8584, 0.9862, 0.8361, 0.9862, 0.8966, 0.4756, 0.9119, 0.4971, 0.8779, 0.4951, 0.9164, 0.8582, 0.4223, 0.837, 0.3651, 0.8573, 0.402, 0.4821, 0.8508, 0.5026, 0.833, 0.4971, 0.8779, 0.1517, 0.9659, 0.139, 0.9163, 0.1478, 0.9349, 0.3795, 0.5206, 0.3769, 0.514, 0.3941, 0.5097, 0.3557, 0.9135, 0.3248, 0.9014, 0.3385, 0.8834, 0.5026, 0.833, 0.4925, 0.8279, 0.5149, 0.8245, 0.9506, 0.8487, 0.969, 0.8308, 0.969, 0.853, 0.8925, 0.9478, 0.9044, 0.9389, 0.9044, 0.9609, 0.4784, 0.8326, 0.4925, 0.8279, 0.4821, 0.8508, 0.9398, 0.8446, 0.9491, 0.8753, 0.9365, 0.8679, 0.995, 0.7986, 0.9838, 0.8228, 0.9847, 0.8005, 0.9365, 0.8679, 0.9491, 0.8753, 0.9303, 0.8966, 0.9332, 0.7944, 0.9476, 0.8189, 0.9042, 0.8086, 0.4181, 0.3261, 0.4194, 0.3102, 0.4305, 0.3091, 0.8346, 0.9401, 0.8534, 0.9369, 0.8491, 0.9506, 0.8534, 0.9527, 0.8663, 0.9369, 0.8663, 0.9648, 0.9757, 0.8055, 0.9838, 0.8228, 0.9685, 0.8237, 0.9763, 0.7616, 0.9847, 0.8005, 0.9757, 0.8055, 0.995, 0.7986, 0.9862, 0.7611, 0.9971, 0.7608, 0.4931, 0.2985, 0.4707, 0.2921, 0.4985, 0.2878, 0.6631, 0.9597, 0.653, 0.9824, 0.6517, 0.9615, 0.9398, 0.8446, 0.9506, 0.8241, 0.9494, 0.8463, 0.9304, 0.7606, 0.9332, 0.7944, 0.9253, 0.7891, 0.3201, 0.8734, 0.3027, 0.8892, 0.2851, 0.8728, 0.8363, 0.8388, 0.8512, 0.8241, 0.8724, 0.8362, 0.4284, 0.5553, 0.4056, 0.5173, 0.4364, 0.5253, 0.4905, 0.5307, 0.4284, 0.5553, 0.4364, 0.5253, 0.541, 0.5601, 0.5325, 0.5974, 0.4984, 0.5859, 0.59, 0.5322, 0.6422, 0.5502, 0.5776, 0.5651, 0.3493, 0.9199, 0.3399, 0.9248, 0.3248, 0.9014, 0.4971, 0.8779, 0.5174, 0.829, 0.5132, 0.9042, 0.4959, 0.9668, 0.5132, 0.9042, 0.5234, 0.9523, 0.902, 0.2962, 0.8887, 0.2569, 0.9065, 0.2525, 0.4636, 0.9436, 0.4959, 0.9668, 0.4514, 0.9647, 0.4977, 0.814, 0.5149, 0.8245, 0.4925, 0.8279, 0.5801, 0.3274, 0.5356, 0.3193, 0.5233, 0.2858, 0.5739, 0.3679, 0.5895, 0.4174, 0.5648, 0.4083, 0.6166, 0.4445, 0.6796, 0.3933, 0.673, 0.4486, 0.5895, 0.4174, 0.6248, 0.3689, 0.6166, 0.4445, 0.4464, 0.2799, 0.4329, 0.2668, 0.4636, 0.272, 0.4985, 0.2878, 0.4636, 0.272, 0.5025, 0.2758, 0.9109, 0.02353, 0.9036, 0.07984, 0.8894, 0.01291, 0.4329, 0.2668, 0.4305, 0.3091, 0.4194, 0.3102, 0.9403, 0.7255, 0.9304, 0.7606, 0.9263, 0.7375, 0.8995, 0.684, 0.9049, 0.7141, 0.8586, 0.6786, 0.9367, 0.6743, 0.9017, 0.6388, 0.9588, 0.6442, 0.9253, 0.7891, 0.9332, 0.7944, 0.9042, 0.8086, 0.9455, 0.76, 0.9469, 0.8006, 0.9332, 0.7944, 0.9042, 0.8086, 0.9476, 0.8189, 0.928, 0.8241, 0.9403, 0.7255, 0.9263, 0.7375, 0.9049, 0.7141, 0.5356, 0.3193, 0.5186, 0.3129, 0.5233, 0.2858, 0.9768, 0.6916, 1.0, 0.7383, 0.9873, 0.7394, 0.9873, 0.7394, 0.9971, 0.7608, 0.9862, 0.7611, 0.9775, 0.6724, 0.9972, 0.6735, 0.9768, 0.6916, 0.9775, 0.6724, 0.9686, 0.6487, 0.9832, 0.6458, 0.6917, 0.6923, 0.6776, 0.7264, 0.6638, 0.7035, 0.01116, 0.8369, 0.03475, 0.867, 0.01929, 0.8699, 0.7626, 0.7212, 0.7549, 0.7474, 0.7437, 0.7142, 0.9083, 0.8361, 0.8968, 0.8604, 0.8962, 0.8344, 0.6596, 0.7595, 0.6776, 0.7264, 0.7061, 0.7492, 0.8962, 0.8344, 0.8866, 0.8614, 0.8724, 0.8387, 0.6026, 0.7367, 0.6596, 0.7595, 0.5964, 0.7765, 0.59, 0.5322, 0.541, 0.5601, 0.5621, 0.5206, 0.02881, 0.9032, 0.02974, 0.9271, 0.0, 0.8857, 0.6071, 0.7082, 0.6321, 0.715, 0.6026, 0.7367, 0.6811, 0.07617, 0.665, 0.063, 0.6771, 0.0, 0.541, 0.5601, 0.5551, 0.5976, 0.5325, 0.5974, 0.5551, 0.5976, 0.5597, 0.6531, 0.5325, 0.5974, 0.9218, 0.5657, 0.9189, 0.5978, 0.9004, 0.5536, 0.6166, 0.4445, 0.5861, 0.4588, 0.5895, 0.4174, 0.6166, 0.4445, 0.5621, 0.5206, 0.5861, 0.4588, 0.6204, 0.3153, 0.6751, 0.2912, 0.648, 0.3263, 0.7373, 0.7459, 0.7228, 0.7324, 0.7437, 0.7142, 0.5422, 0.9314, 0.5728, 0.9637, 0.5564, 0.9614, 0.2261, 0.9407, 0.2428, 0.9363, 0.2428, 0.9611, 0.9083, 0.8361, 0.8962, 0.8344, 0.9192, 0.8241, 0.128, 0.9011, 0.139, 0.9163, 0.1305, 0.9624, 0.1222, 0.8692, 0.139, 0.9163, 0.128, 0.9011, 0.6582, 0.9334, 0.6517, 0.9615, 0.6454, 0.9334, 0.6512, 0.8596, 0.6582, 0.9334, 0.6454, 0.9334, 0.6736, 0.8429, 0.6886, 0.8186, 0.6886, 0.8597, 0.6496, 0.8371, 0.6736, 0.8429, 0.6512, 0.8596, 0.1509, 0.882, 0.1346, 0.8325, 0.1517, 0.8171, 0.92, 0.1754, 0.9254, 0.2393, 0.9065, 0.2525, 0.921, 0.1421, 0.92, 0.1754, 0.9048, 0.1451, 0.5908, 0.9035, 0.5543, 0.8583, 0.5807, 0.8724, 0.8766, 0.4579, 0.867, 0.3956, 0.8842, 0.4331, 0.8766, 0.4579, 0.8842, 0.4331, 0.8984, 0.4628, 0.5813, 0.9126, 0.5458, 0.9309, 0.5908, 0.9035, 0.8661, 0.4704, 0.8906, 0.5017, 0.8691, 0.5104, 0.8607, 0.5786, 0.9002, 0.6008, 0.8831, 0.6253, 0.8691, 0.5104, 0.8872, 0.5614, 0.8607, 0.5786, 0.8573, 0.402, 0.8475, 0.3498, 0.867, 0.3956, 0.8119, 0.3947, 0.8332, 0.3398, 0.8346, 0.3949, 0.2176, 0.2503, 0.2829, 0.2376, 0.2888, 0.2622, 0.307, 0.527, 0.2985, 0.5562, 0.3017, 0.5267, 0.2258, 0.2207, 0.2943, 0.1986, 0.2829, 0.2376, 0.9048, 0.919, 0.9186, 0.8729, 0.9186, 0.9373, 0.2924, 0.1444, 0.2943, 0.1986, 0.2732, 0.1408, 0.9553, 0.9228, 0.9789, 0.8966, 0.9789, 0.9373, 0.2577, 0.3612, 0.3014, 0.3307, 0.3175, 0.3741, 0.8555, 0.1742, 0.8368, 0.2377, 0.8346, 0.1724, 0.2577, 0.3612, 0.2888, 0.2622, 0.3014, 0.3307, 0.307, 0.6633, 0.2806, 0.7416, 0.2839, 0.6577, 0.342, 0.562, 0.3323, 0.6496, 0.3253, 0.562, 0.3559, 0.6581, 0.3184, 0.7327, 0.3323, 0.6496, 0.9274, 0.5078, 0.9586, 0.43, 0.9575, 0.5108, 0.9274, 0.5078, 0.9607, 0.6003, 0.9332, 0.6032, 0.8259, 0.5548, 0.8048, 0.457, 0.8267, 0.4873, 0.1756, 0.9013, 0.1756, 0.9526, 0.1517, 0.93, 0.8018, 0.6694, 0.7876, 0.5862, 0.8087, 0.6176, 0.8613, 0.001609, 0.8539, 0.02037, 0.8353, 0.02369, 0.6164, 0.9309, 0.6164, 0.9693, 0.5965, 0.9359, 0.8087, 0.6176, 0.7876, 0.5862, 0.8146, 0.5781, 0.2612, 0.1053, 0.2924, 0.1444, 0.2732, 0.1408, 0.3184, 0.7327, 0.307, 0.6633, 0.3323, 0.6496, 0.2308, 0.3545, 0.2325, 0.2851, 0.2577, 0.3612, 0.2444, 0.1323, 0.2258, 0.2207, 0.1835, 0.217, 0.3323, 0.6496, 0.307, 0.527, 0.3253, 0.562, 0.3184, 0.4801, 0.2793, 0.4379, 0.3185, 0.4251, 0.9602, 0.3433, 0.9464, 0.3025, 0.9611, 0.2913, 0.2176, 0.2503, 0.1289, 0.2803, 0.1429, 0.2259, 0.1019, 0.9494, 0.08039, 0.9709, 0.09162, 0.9316, 0.8506, 0.9369, 0.8346, 0.9362, 0.8528, 0.8985, 0.2413, 0.4478, 0.2171, 0.4876, 0.2034, 0.4477, 0.9875, 0.1926, 0.9646, 0.156, 0.9871, 0.155, 0.7712, 0.9531, 0.7224, 0.9177, 0.7625, 0.9292, 0.768, 0.9087, 0.8063, 0.9199, 0.7625, 0.9292, 0.9464, 0.1492, 0.9635, 0.1362, 0.9646, 0.156, 0.2581, 0.8208, 0.2849, 0.8922, 0.268, 0.8922, 0.9523, 0.08545, 0.9667, 0.06721, 0.9691, 0.1014, 0.7965, 0.8778, 0.8063, 0.9199, 0.768, 0.9087, 0.9551, 0.1051, 0.9635, 0.1362, 0.9464, 0.1492, 0.2034, 0.4477, 0.1557, 0.4974, 0.1888, 0.418, 0.1547, 0.5216, 0.127, 0.5119, 0.1557, 0.4974, 0.2154, 0.9215, 0.2034, 0.9003, 0.2153, 0.8956, 0.6403, 0.9453, 0.6319, 0.9627, 0.6164, 0.9511, 0.6232, 0.9097, 0.6304, 0.8827, 0.6413, 0.9082, 0.3167, 0.1148, 0.316, 0.1479, 0.2924, 0.1444, 0.345, 0.9625, 0.3248, 0.953, 0.345, 0.9328, 0.3184, 0.7327, 0.2946, 0.8171, 0.2979, 0.7446, 0.3373, 0.7385, 0.2946, 0.8171, 0.3184, 0.7327, 0.9393, 0.4268, 0.9586, 0.3498, 0.9586, 0.43, 0.9242, 0.4201, 0.9586, 0.3498, 0.9393, 0.4268, 0.03864, 0.8245, 0.05798, 0.8558, 0.03029, 0.8327, 0.07738, 0.8524, 0.05798, 0.8558, 0.03864, 0.8245, 0.7965, 0.7166, 0.7714, 0.6915, 0.7991, 0.6927, 0.3176, 0.06645, 0.3167, 0.1148, 0.2612, 0.1053, 0.2578, 0.01723, 0.2484, 0.03433, 0.2451, 0.0, 0.3222, 0.5229, 0.307, 0.527, 0.3184, 0.4801, 0.2034, 0.8452, 0.1987, 0.8488, 0.1604, 0.8449, 0.815, 0.296, 0.8332, 0.3398, 0.8005, 0.3076, 0.8613, 0.001609, 0.8894, 0.01291, 0.868, 0.0239, 0.07351, 0.9327, 0.04707, 0.9007, 0.06326, 0.892, 0.04707, 0.9007, 0.05798, 0.8558, 0.06326, 0.892, 0.889, 0.3046, 0.8729, 0.3438, 0.8746, 0.2959, 0.8759, 0.07916, 0.8898, 0.1359, 0.8719, 0.143, 0.7906, 0.4329, 0.8136, 0.3398, 0.8119, 0.3947, 0.8903, 0.1797, 0.871, 0.252, 0.8731, 0.1775, 0.7837, 0.6687, 0.7621, 0.6172, 0.7876, 0.5862, 0.7932, 0.5622, 0.7796, 0.5042, 0.8048, 0.457, 0.8719, 0.143, 0.8903, 0.1797, 0.8731, 0.1775, 0.1966, 0.8701, 0.1604, 0.8449, 0.1987, 0.8488, 0.8005, 0.3076, 0.8005, 0.2938, 0.815, 0.296, 0.8523, 0.5163, 0.8607, 0.5786, 0.8383, 0.5172, 0.9888, 0.2352, 0.9777, 0.2398, 0.9754, 0.2191, 0.7964, 0.3323, 0.8005, 0.3076, 0.8136, 0.3398, 0.6886, 0.9422, 0.7028, 0.9124, 0.7028, 0.9529, 0.4199, 0.9241, 0.4406, 0.9387, 0.4074, 0.9712, 0.1026, 0.9071, 0.1096, 0.8543, 0.1153, 0.9293, 0.9659, 0.2156, 0.9743, 0.2754, 0.9611, 0.2913, 0.4342, 0.8412, 0.4406, 0.9387, 0.4199, 0.9241, 0.9659, 0.2156, 0.9657, 0.1926, 0.9754, 0.2062, 0.02466, 0.2738, 0.05635, 0.2584, 0.05818, 0.2706, 0.4342, 0.8412, 0.4444, 0.8382, 0.4476, 0.8666, 0.1018, 0.8233, 0.1099, 0.8278, 0.09989, 0.8468, 0.02466, 0.2738, 0.0, 0.2446, 0.009404, 0.2458, 0.2448, 0.9127, 0.2529, 0.8952, 0.2524, 0.9179, 0.2524, 0.9179, 0.2736, 0.9178, 0.2656, 0.93, 0.9665, 0.9656, 0.9553, 0.9448, 0.9665, 0.9373, 0.08882, 0.832, 0.1018, 0.8233, 0.09989, 0.8468, 0.08882, 0.832, 0.09989, 0.8468, 0.09076, 0.8592, 0.7877, 0.8117, 0.7833, 0.7907, 0.797, 0.8065, 0.964, 0.004837, 0.976, 0.02413, 0.9645, 0.02234, 0.7719, 0.7969, 0.7636, 0.7732, 0.7833, 0.7907, 0.7833, 0.7907, 0.8155, 0.7751, 0.8192, 0.7981, 0.9506, 0.8824, 0.9529, 0.8618, 0.9603, 0.8865, 0.9603, 0.8865, 0.9785, 0.8779, 0.9785, 0.8966, 0.07726, 0.5187, 0.09759, 0.5072, 0.09423, 0.523, 0.9543, 0.02726, 0.964, 0.004837, 0.9645, 0.02234, 0.2034, 0.8626, 0.2448, 0.8675, 0.2366, 0.8801, 0.9569, 0.06625, 0.9645, 0.02234, 0.9667, 0.06721, 0.9667, 0.06721, 0.976, 0.02413, 0.9765, 0.068, 0.1249, 0.5079, 0.09423, 0.523, 0.09759, 0.5072, 0.2196, 0.9428, 0.2057, 0.9246, 0.2154, 0.9215, 0.2092, 0.8299, 0.2289, 0.8171, 0.2448, 0.8346, 0.3201, 0.8327, 0.3557, 0.833, 0.3557, 0.8712, 0.02317, 0.2846, 0.05818, 0.2706, 0.05148, 0.2868, 0.1289, 0.2803, 0.05818, 0.2706, 0.1079, 0.2432, 0.7876, 0.5862, 0.7676, 0.5845, 0.7932, 0.5622, 0.4176, 0.8529, 0.4199, 0.9241, 0.4, 0.9238, 0.4, 0.9238, 0.4074, 0.9712, 0.3842, 0.9526, 0.8887, 0.2569, 0.8746, 0.2959, 0.871, 0.252, 0.4342, 0.8412, 0.4415, 0.8233, 0.4444, 0.8382, 0.02317, 0.2846, 0.01139, 0.2811, 0.02466, 0.2738, 0.7906, 0.4329, 0.8119, 0.3947, 0.8048, 0.457, 0.2171, 0.4876, 0.171, 0.4933, 0.2034, 0.4477, 0.2285, 0.3968, 0.2034, 0.4477, 0.1888, 0.418, 0.3185, 0.4251, 0.2577, 0.3612, 0.3175, 0.3741, 0.2413, 0.4478, 0.2285, 0.3968, 0.2308, 0.3545, 0.8048, 0.457, 0.8346, 0.3949, 0.833, 0.4457, 0.06737, 0.5417, 0.07726, 0.5187, 0.09135, 0.5371, 0.1322, 0.5231, 0.09135, 0.5371, 0.09423, 0.523, 0.868, 0.0239, 0.9036, 0.07984, 0.8759, 0.07916, 0.06205, 0.5293, 0.06572, 0.4988, 0.07726, 0.5187, 0.7991, 0.8335, 0.8269, 0.8555, 0.7953, 0.8575, 0.7953, 0.8575, 0.768, 0.9087, 0.7224, 0.9177, 0.8063, 0.9199, 0.7712, 0.9531, 0.7625, 0.9292, 0.8192, 0.7981, 0.8147, 0.8334, 0.797, 0.8065, 0.8155, 0.7751, 0.7833, 0.7907, 0.7972, 0.7702, 0.1755, 0.512, 0.1547, 0.5216, 0.171, 0.4933, 0.8269, 0.8555, 0.8188, 0.8759, 0.7965, 0.8778, 0.9824, 0.1098, 0.9635, 0.1362, 0.9691, 0.1014, 0.9765, 0.068, 0.9691, 0.1014, 0.9667, 0.06721, 0.9871, 0.155, 0.9646, 0.156, 0.9635, 0.1362, 0.9537, 0.1801, 0.9646, 0.156, 0.9675, 0.1822, 0.3292, 0.09107, 0.3409, 0.1263, 0.3167, 0.1148, 0.03475, 0.867, 0.03029, 0.8327, 0.05798, 0.8558, 0.6232, 0.9097, 0.5969, 0.8447, 0.6304, 0.8827, 0.7847, 0.7482, 0.7756, 0.7266, 0.7965, 0.7166, 0.8724, 0.9069, 0.9043, 0.9056, 0.9048, 0.9353, 0.07738, 0.8524, 0.03864, 0.8245, 0.08039, 0.8276, 0.255, 0.0787, 0.2755, 0.04316, 0.3176, 0.06645, 0.2793, 0.4379, 0.2308, 0.3545, 0.2577, 0.3612, 0.2176, 0.2503, 0.2325, 0.2851, 0.2061, 0.2931, 0.07858, 0.9519, 0.06587, 0.9613, 0.07351, 0.9327, 0.06326, 0.892, 0.08039, 0.9008, 0.07351, 0.9327, 0.2612, 0.1053, 0.2732, 0.1408, 0.2444, 0.1323, 0.307, 0.6633, 0.2985, 0.5562, 0.307, 0.527, 0.307, 0.527, 0.2597, 0.5006, 0.2841, 0.4909, 0.2841, 0.4909, 0.2413, 0.4478, 0.2793, 0.4379, 0.8263, 0.7375, 0.7847, 0.7482, 0.7965, 0.7166, 0.9192, 0.9321, 0.9496, 0.8966, 0.9553, 0.9321, 0.8263, 0.7375, 0.8346, 0.7702, 0.8212, 0.7565, 0.8895, 0.9353, 0.8895, 0.9688, 0.8724, 0.9415, 0.345, 0.9433, 0.3519, 0.9328, 0.3519, 0.9658, 0.9789, 0.9179, 0.9889, 0.8966, 0.9889, 0.9424, 0.2239, 0.9229, 0.2153, 0.8956, 0.2261, 0.8918, 0.2448, 0.8878, 0.2581, 0.8208, 0.268, 0.8922, 0.837, 0.897, 0.8528, 0.8985, 0.8346, 0.9362, 0.8704, 0.9333, 0.8506, 0.9369, 0.8528, 0.8985, 0.1153, 0.9293, 0.09792, 0.9859, 0.1019, 0.9494, 0.8731, 0.1775, 0.8535, 0.2395, 0.8555, 0.1742, 0.8731, 0.1775, 0.8558, 0.1444, 0.8719, 0.143, 0.5908, 0.9035, 0.5977, 0.8633, 0.6232, 0.9097, 0.05635, 0.2584, 0.1253, 0.2257, 0.1079, 0.2432, 0.9554, 0.2657, 0.9611, 0.2913, 0.9464, 0.3025, 0.5777, 0.8524, 0.5977, 0.8633, 0.5807, 0.8724, 0.5969, 0.8447, 0.5699, 0.8219, 0.5822, 0.8131, 0.9754, 0.3089, 0.9602, 0.3433, 0.9611, 0.2913, 0.8704, 0.6287, 0.8365, 0.6171, 0.8677, 0.6055, 0.8607, 0.5786, 0.8365, 0.6171, 0.8346, 0.5797, 0.704, 0.8519, 0.7021, 0.9124, 0.6886, 0.8474, 0.3217, 0.9375, 0.3069, 0.9022, 0.3217, 0.8892, 0.7651, 0.4518, 0.7424, 0.3891, 0.7524, 0.3389, 0.5776, 0.5651, 0.6422, 0.5502, 0.6375, 0.5796, 0.7964, 0.3323, 0.7524, 0.3389, 0.7666, 0.3075, 0.9947, 0.5981, 0.9869, 0.6292, 0.9945, 0.5084, 0.5776, 0.5651, 0.6375, 0.5796, 0.6468, 0.6186, 0.8906, 0.5017, 0.9145, 0.493, 0.9004, 0.5536, 0.8872, 0.5614, 0.9004, 0.5536, 0.9189, 0.5978, 0.6468, 0.6186, 0.6725, 0.6708, 0.6364, 0.6716, 0.921, 0.1421, 0.9464, 0.1309, 0.9464, 0.1717, 0.92, 0.1754, 0.9464, 0.1717, 0.9438, 0.2376, 0.6166, 0.4445, 0.673, 0.4486, 0.6422, 0.5502, 0.6732, 0.1546, 0.6566, 0.1598, 0.665, 0.063, 0.8089, 0.258, 0.7792, 0.2623, 0.7833, 0.1696, 0.8207, 0.1639, 0.7833, 0.1696, 0.7783, 0.07395, 0.9945, 0.5084, 0.9575, 0.5108, 0.9586, 0.43, 0.9607, 0.6003, 0.9575, 0.5108, 0.9945, 0.5084, 0.7651, 0.4518, 0.7429, 0.5734, 0.7061, 0.5425, 0.7429, 0.5734, 0.7621, 0.6172, 0.7129, 0.6116, 0.6364, 0.6716, 0.6638, 0.7035, 0.6321, 0.715, 0.5776, 0.5651, 0.6364, 0.6716, 0.5787, 0.6563, 0.6704, 0.2568, 0.6732, 0.1546, 0.7061, 0.1704, 0.6898, 0.2957, 0.6751, 0.2912, 0.6704, 0.2568, 0.648, 0.3263, 0.6751, 0.2912, 0.6798, 0.3102, 0.6248, 0.3689, 0.648, 0.3263, 0.6845, 0.3423, 0.8984, 0.4628, 0.9145, 0.493, 0.8906, 0.5017, 0.4905, 0.5307, 0.5621, 0.5206, 0.541, 0.5601, 0.1383, 0.8668, 0.1222, 0.8692, 0.1158, 0.8479, 0.5234, 0.9523, 0.5422, 0.9875, 0.4959, 0.9668, 0.5801, 0.3274, 0.6204, 0.3153, 0.6248, 0.3689, 0.6496, 0.8371, 0.6427, 0.8131, 0.6717, 0.8166, 0.9775, 0.6724, 0.9832, 0.6458, 1.0, 0.6388, 0.8586, 0.6786, 0.8346, 0.6435, 0.9017, 0.6388, 0.9588, 0.6801, 0.9775, 0.6724, 0.9768, 0.6916, 0.5739, 0.3679, 0.5648, 0.4083, 0.549, 0.3917, 0.2816, 0.9613, 0.2736, 0.9135, 0.2816, 0.8922, 0.9714, 0.741, 0.9873, 0.7394, 0.9862, 0.7611, 0.9367, 0.6743, 0.9588, 0.7367, 0.9403, 0.7255, 0.9768, 0.6916, 0.9873, 0.7394, 0.9714, 0.741, 0.5562, 0.356, 0.549, 0.3917, 0.5186, 0.3129, 0.5233, 0.2858, 0.5186, 0.3129, 0.4931, 0.2985, 0.6709, 0.9394, 0.6705, 0.9625, 0.6631, 0.9597, 0.9403, 0.7255, 0.9588, 0.7367, 0.958, 0.7573, 0.5847, 0.9309, 0.5962, 0.9344, 0.5965, 0.9471, 0.5965, 0.9471, 0.5965, 0.9589, 0.5774, 0.961, 0.5965, 0.9589, 0.5866, 0.9649, 0.5774, 0.961, 0.5774, 0.961, 0.5728, 0.9467, 0.5965, 0.9471, 0.5728, 0.9467, 0.5751, 0.9344, 0.5847, 0.9309, 0.6725, 0.6708, 0.6917, 0.6923, 0.6638, 0.7035, 0.726, 0.6657, 0.7714, 0.6915, 0.7369, 0.6886, 0.0, 0.8857, 0.01116, 0.8369, 0.01929, 0.8699, 0.7714, 0.6915, 0.7626, 0.7212, 0.7437, 0.7142, 0.6638, 0.7035, 0.6776, 0.7264, 0.6321, 0.715, 0.9953, 0.1926, 0.9953, 0.2207, 0.9754, 0.2191, 0.6049, 0.7976, 0.5921, 0.8131, 0.5964, 0.7765, 0.02881, 0.9032, 0.0, 0.8857, 0.01929, 0.8699, 0.9195, 0.0, 0.9109, 0.02353, 0.8894, 0.01291, 0.04513, 0.9417, 0.02881, 0.9032, 0.04707, 0.9007, 0.01929, 0.8699, 0.03475, 0.867, 0.04707, 0.9007, 0.7549, 0.7474, 0.7626, 0.7212, 0.7756, 0.7266, 0.7621, 0.6172, 0.7429, 0.5734, 0.7676, 0.5845, 0.9058, 0.3423, 0.8897, 0.3498, 0.889, 0.3046, 0.9036, 0.07984, 0.9048, 0.1451, 0.8898, 0.1359, 0.9065, 0.2525, 0.8887, 0.2569, 0.8903, 0.1797, 0.7429, 0.5734, 0.7651, 0.4518, 0.7796, 0.5042, 0.8831, 0.6253, 0.8677, 0.6055, 0.8607, 0.5786, 0.2005, 0.9407, 0.1756, 0.9169, 0.2005, 0.9013, 0.1675, 0.9013, 0.1517, 0.8729, 0.1966, 0.8701, 0.7854, 0.3069, 0.7817, 0.2943, 0.8005, 0.2938, 0.7854, 0.3069, 0.8005, 0.3076, 0.7964, 0.3323, 0.8661, 0.4704, 0.8582, 0.4223, 0.8766, 0.4579, 0.541, 0.5601, 0.4984, 0.5859, 0.4701, 0.5692, 0.4636, 0.9436, 0.4756, 0.9119, 0.4951, 0.9164, 0.139, 0.9163, 0.1509, 0.882, 0.1478, 0.9349, 0.541, 0.5601, 0.4701, 0.5692, 0.4284, 0.5553, 0.4756, 0.9119, 0.4821, 0.8508, 0.4971, 0.8779, 0.5026, 0.833, 0.4821, 0.8508, 0.4925, 0.8279, 0.4056, 0.5173, 0.3795, 0.5206, 0.3941, 0.5097, 0.4284, 0.5553, 0.3754, 0.5412, 0.4056, 0.5173, 0.5132, 0.9042, 0.5174, 0.829, 0.5249, 0.8348, 0.1517, 0.9659, 0.1416, 0.9798, 0.139, 0.9163, 0.3557, 0.9135, 0.3493, 0.9199, 0.3248, 0.9014, 0.3559, 0.5612, 0.3623, 0.5282, 0.3754, 0.5412, 0.5149, 0.8245, 0.4977, 0.814, 0.5422, 0.8131, 0.9665, 0.9505, 0.9746, 0.9373, 0.9746, 0.9547, 0.3557, 0.9135, 0.3385, 0.8834, 0.3557, 0.8833, 0.8925, 0.9478, 0.8895, 0.9353, 0.9044, 0.9389, 0.8724, 0.8796, 0.8513, 0.8894, 0.8346, 0.8723, 0.9398, 0.8446, 0.9494, 0.8463, 0.9491, 0.8753, 0.4707, 0.2921, 0.4409, 0.2963, 0.4464, 0.2799, 0.995, 0.7986, 0.9993, 0.8287, 0.9838, 0.8228, 0.8491, 0.9506, 0.8534, 0.9369, 0.8534, 0.9662, 0.9332, 0.7944, 0.9469, 0.8006, 0.9476, 0.8189, 0.9042, 0.8086, 0.928, 0.8241, 0.896, 0.8207, 0.9303, 0.8966, 0.9491, 0.8753, 0.9506, 0.8897, 0.9365, 0.8679, 0.9303, 0.8966, 0.9192, 0.8744, 0.91, 0.9373, 0.9186, 0.9591, 0.9048, 0.9591, 0.9757, 0.8055, 0.9847, 0.8005, 0.9838, 0.8228, 0.2849, 0.8414, 0.289, 0.8225, 0.3201, 0.8281, 0.289, 0.8225, 0.3038, 0.8171, 0.3201, 0.8281, 0.9763, 0.7616, 0.9862, 0.7611, 0.9847, 0.8005, 0.995, 0.7986, 0.9847, 0.8005, 0.9862, 0.7611, 0.6631, 0.9597, 0.6706, 0.9827, 0.653, 0.9824, 0.9398, 0.8446, 0.9413, 0.8244, 0.9506, 0.8241, 0.9304, 0.7606, 0.9455, 0.76, 0.9332, 0.7944, 0.2851, 0.8728, 0.2849, 0.8414, 0.3201, 0.8734, 0.2849, 0.8414, 0.3201, 0.8281, 0.3201, 0.8734, 0.8724, 0.8362, 0.8724, 0.8796, 0.8346, 0.8723, 0.8346, 0.8723, 0.8363, 0.8388, 0.8724, 0.8362, 0.4056, 0.5173, 0.3754, 0.5412, 0.3795, 0.5206, 0.4905, 0.5307, 0.541, 0.5601, 0.4284, 0.5553, 0.3493, 0.9199, 0.3546, 0.9328, 0.3399, 0.9248, 0.4971, 0.8779, 0.5026, 0.833, 0.5174, 0.829, 0.4951, 0.9164, 0.4971, 0.8779, 0.5132, 0.9042, 0.4959, 0.9668, 0.4951, 0.9164, 0.5132, 0.9042, 0.902, 0.2962, 0.889, 0.3046, 0.8887, 0.2569, 0.3795, 0.5206, 0.3754, 0.5412, 0.3623, 0.5282, 0.5233, 0.2858, 0.4985, 0.2878, 0.5025, 0.2758, 0.5801, 0.3274, 0.5562, 0.356, 0.5356, 0.3193, 0.5801, 0.3274, 0.5739, 0.3679, 0.5562, 0.356, 0.5739, 0.3679, 0.6248, 0.3689, 0.5895, 0.4174, 0.6166, 0.4445, 0.6248, 0.3689, 0.6796, 0.3933, 0.7651, 0.4518, 0.7327, 0.4436, 0.7424, 0.3891, 0.4707, 0.2921, 0.4464, 0.2799, 0.4636, 0.272, 0.4985, 0.2878, 0.4707, 0.2921, 0.4636, 0.272, 0.4329, 0.2668, 0.4464, 0.2799, 0.4305, 0.3091, 0.9403, 0.7255, 0.9455, 0.76, 0.9304, 0.7606, 0.8995, 0.684, 0.9403, 0.7255, 0.9049, 0.7141, 0.8936, 0.6641, 0.8995, 0.684, 0.8586, 0.6786, 0.9367, 0.6743, 0.8936, 0.6641, 0.9017, 0.6388, 0.9455, 0.76, 0.958, 0.7573, 0.9469, 0.8006, 0.6737, 0.9099, 0.6709, 0.9394, 0.6582, 0.9334, 0.9768, 0.6916, 0.9972, 0.6735, 1.0, 0.7383, 0.9873, 0.7394, 1.0, 0.7383, 0.9971, 0.7608, 0.9253, 0.02027, 0.9109, 0.02353, 0.9195, 0.0, 0.9775, 0.6724, 0.9588, 0.6801, 0.9686, 0.6487, 0.7369, 0.6886, 0.7437, 0.7142, 0.7135, 0.7208, 0.5458, 0.9309, 0.5422, 0.9023, 0.5543, 0.8583, 0.6321, 0.715, 0.6776, 0.7264, 0.6596, 0.7595, 0.9083, 0.8361, 0.9192, 0.8729, 0.8968, 0.8604, 0.8962, 0.8344, 0.8968, 0.8604, 0.8866, 0.8614, 0.7549, 0.7474, 0.7373, 0.7459, 0.7437, 0.7142, 0.6026, 0.7367, 0.6321, 0.715, 0.6596, 0.7595, 0.59, 0.5322, 0.5776, 0.5651, 0.541, 0.5601, 0.05227, 0.9592, 0.04513, 0.9417, 0.06587, 0.9613, 0.5964, 0.7765, 0.6596, 0.7595, 0.6152, 0.7793, 0.6399, 0.7745, 0.6049, 0.7976, 0.6152, 0.7793, 0.541, 0.5601, 0.5776, 0.5651, 0.5551, 0.5976, 0.9242, 0.5084, 0.9218, 0.5657, 0.9004, 0.5536, 0.6166, 0.4445, 0.59, 0.5322, 0.5621, 0.5206, 0.5947, 0.6854, 0.6321, 0.715, 0.6071, 0.7082, 0.6732, 0.1546, 0.665, 0.063, 0.6811, 0.07617, 0.6204, 0.3153, 0.6703, 0.289, 0.6751, 0.2912, 0.6248, 0.3689, 0.6204, 0.3153, 0.648, 0.3263, 0.7373, 0.7459, 0.7166, 0.7569, 0.7228, 0.7324, 0.5422, 0.9314, 0.5728, 0.9309, 0.5728, 0.9637, 0.9083, 0.8361, 0.9192, 0.8241, 0.9192, 0.8729, 0.8968, 0.8604, 0.9192, 0.8729, 0.8866, 0.8614, 0.1222, 0.8692, 0.1383, 0.8668, 0.139, 0.9163, 0.6582, 0.9334, 0.6631, 0.9597, 0.6517, 0.9615, 0.6512, 0.8596, 0.6736, 0.8429, 0.6582, 0.9334, 0.6736, 0.8429, 0.6717, 0.8166, 0.6886, 0.8186, 0.1509, 0.882, 0.1383, 0.8668, 0.1346, 0.8325, 0.139, 0.9163, 0.1416, 0.9798, 0.1305, 0.9624, 0.5908, 0.9035, 0.5458, 0.9309, 0.5543, 0.8583, 0.8766, 0.4579, 0.8573, 0.402, 0.867, 0.3956, 0.9953, 0.2207, 0.9888, 0.2352, 0.9754, 0.2191, 0.8661, 0.4704, 0.8766, 0.4579, 0.8906, 0.5017, 0.9002, 0.6008, 0.9242, 0.6212, 0.8831, 0.6253, 0.8607, 0.5786, 0.8872, 0.5614, 0.9002, 0.6008, 0.8691, 0.5104, 0.8906, 0.5017, 0.8872, 0.5614, 0.8573, 0.402, 0.837, 0.3651, 0.8475, 0.3498, 0.3217, 0.9375, 0.2849, 0.9117, 0.3069, 0.9022, 0.8119, 0.3947, 0.8136, 0.3398, 0.8332, 0.3398, 0.2176, 0.2503, 0.2258, 0.2207, 0.2829, 0.2376, 0.3222, 0.5229, 0.342, 0.562, 0.3253, 0.562, 0.8136, 0.3398, 0.8005, 0.3076, 0.8332, 0.3398, 0.1597, 0.8171, 0.2034, 0.8452, 0.1604, 0.8449, 0.2985, 0.5562, 0.307, 0.6633, 0.2839, 0.6577, 0.2258, 0.2207, 0.2732, 0.1408, 0.2943, 0.1986, 0.2924, 0.1444, 0.316, 0.1479, 0.2943, 0.1986, 0.2403, 0.9363, 0.2261, 0.904, 0.2403, 0.8918, 0.8555, 0.1742, 0.8535, 0.2395, 0.8368, 0.2377, 0.2577, 0.3612, 0.2325, 0.2851, 0.2888, 0.2622, 0.307, 0.6633, 0.2979, 0.7446, 0.2806, 0.7416, 0.342, 0.562, 0.3559, 0.6581, 0.3323, 0.6496, 0.3559, 0.6581, 0.3373, 0.7385, 0.3184, 0.7327, 0.9274, 0.5078, 0.9393, 0.4268, 0.9586, 0.43, 0.9274, 0.5078, 0.9575, 0.5108, 0.9607, 0.6003, 0.8259, 0.5548, 0.7932, 0.5622, 0.8048, 0.457, 0.8018, 0.6694, 0.7837, 0.6687, 0.7876, 0.5862, 0.6232, 0.9097, 0.6413, 0.9082, 0.6427, 0.9309, 0.9332, 0.6032, 0.9607, 0.6003, 0.9414, 0.631, 0.8146, 0.5781, 0.7876, 0.5862, 0.7932, 0.5622, 0.2612, 0.1053, 0.3167, 0.1148, 0.2924, 0.1444, 0.3184, 0.7327, 0.2979, 0.7446, 0.307, 0.6633, 0.2444, 0.1323, 0.2732, 0.1408, 0.2258, 0.2207, 0.3323, 0.6496, 0.307, 0.6633, 0.307, 0.527, 0.3222, 0.5229, 0.3253, 0.562, 0.307, 0.527, 0.3184, 0.4801, 0.307, 0.527, 0.2841, 0.4909, 0.3184, 0.4801, 0.2841, 0.4909, 0.2793, 0.4379, 0.2176, 0.2503, 0.1835, 0.217, 0.2258, 0.2207, 0.9192, 0.9419, 0.9406, 0.9321, 0.9406, 0.9607, 0.2176, 0.2503, 0.2061, 0.2931, 0.1289, 0.2803, 0.1019, 0.9494, 0.09792, 0.9859, 0.08039, 0.9709, 0.4074, 0.9712, 0.3559, 0.9797, 0.3842, 0.9526, 0.2413, 0.4478, 0.2597, 0.5006, 0.2171, 0.4876, 0.8528, 0.8985, 0.8704, 0.8894, 0.8704, 0.9333, 0.9875, 0.1926, 0.9675, 0.1822, 0.9646, 0.156, 0.7712, 0.9531, 0.7061, 0.9536, 0.7224, 0.9177, 0.2581, 0.8208, 0.2695, 0.8171, 0.2849, 0.8922, 0.9523, 0.08545, 0.9569, 0.06625, 0.9667, 0.06721, 0.7965, 0.8778, 0.8188, 0.8759, 0.8063, 0.9199, 0.9551, 0.1051, 0.9691, 0.1014, 0.9635, 0.1362, 0.2034, 0.4477, 0.171, 0.4933, 0.1557, 0.4974, 0.1547, 0.5216, 0.1322, 0.5231, 0.127, 0.5119, 0.2154, 0.9215, 0.2057, 0.9246, 0.2034, 0.9003, 0.8269, 0.8555, 0.8147, 0.8334, 0.8277, 0.8367, 0.6403, 0.9453, 0.6403, 0.9563, 0.6319, 0.9627, 0.6319, 0.9627, 0.622, 0.9628, 0.6164, 0.9511, 0.6164, 0.9511, 0.6182, 0.9353, 0.6403, 0.9453, 0.6182, 0.9353, 0.6268, 0.9309, 0.6381, 0.9334, 0.6403, 0.9453, 0.6182, 0.9353, 0.6381, 0.9334, 0.3167, 0.1148, 0.3409, 0.1263, 0.316, 0.1479, 0.7991, 0.6927, 0.7714, 0.6915, 0.7837, 0.6687, 0.07738, 0.8524, 0.08039, 0.9008, 0.05798, 0.8558, 0.7965, 0.7166, 0.7756, 0.7266, 0.7714, 0.6915, 0.3176, 0.06645, 0.3292, 0.09107, 0.3167, 0.1148, 0.9874, 0.2867, 0.9754, 0.2701, 0.9874, 0.2398, 0.2578, 0.01723, 0.2755, 0.04316, 0.2484, 0.03433, 0.05798, 0.8558, 0.08039, 0.9008, 0.06326, 0.892, 0.07351, 0.9327, 0.06587, 0.9613, 0.04707, 0.9007, 0.04707, 0.9007, 0.03475, 0.867, 0.05798, 0.8558, 0.7731, 0.7501, 0.7549, 0.7474, 0.7756, 0.7266, 0.7876, 0.5862, 0.7621, 0.6172, 0.7676, 0.5845, 0.889, 0.3046, 0.8897, 0.3498, 0.8729, 0.3438, 0.8759, 0.07916, 0.9036, 0.07984, 0.8898, 0.1359, 0.7906, 0.4329, 0.7964, 0.3323, 0.8136, 0.3398, 0.8903, 0.1797, 0.8887, 0.2569, 0.871, 0.252, 0.7837, 0.6687, 0.7714, 0.6915, 0.7621, 0.6172, 0.7932, 0.5622, 0.7676, 0.5845, 0.7796, 0.5042, 0.8719, 0.143, 0.8898, 0.1359, 0.8903, 0.1797, 0.1966, 0.8701, 0.1517, 0.8729, 0.1604, 0.8449, 0.8048, 0.457, 0.7796, 0.5042, 0.7906, 0.4329, 0.1019, 0.9494, 0.1026, 0.9071, 0.1153, 0.9293, 0.9611, 0.2913, 0.9743, 0.2754, 0.9754, 0.3089, 0.9659, 0.2156, 0.9754, 0.2062, 0.9743, 0.2754, 0.1079, 0.2432, 0.05818, 0.2706, 0.05635, 0.2584, 0.4342, 0.8412, 0.4476, 0.8666, 0.4406, 0.9387, 0.02466, 0.2738, 0.01901, 0.2627, 0.05635, 0.2584, 0.04521, 0.2958, 0.02317, 0.2846, 0.05148, 0.2868, 0.1026, 0.9071, 0.09989, 0.8468, 0.1096, 0.8543, 0.2736, 0.9178, 0.2529, 0.8952, 0.2736, 0.8922, 0.2691, 0.9405, 0.2524, 0.9179, 0.2656, 0.93, 0.02466, 0.2738, 0.01139, 0.2811, 0.0, 0.2446, 0.3984, 0.8131, 0.4415, 0.8233, 0.4342, 0.8412, 0.1018, 0.8233, 0.1158, 0.8171, 0.1099, 0.8278, 0.2524, 0.9179, 0.2529, 0.8952, 0.2736, 0.9178, 0.9521, 0.9639, 0.9406, 0.96, 0.9521, 0.9321, 0.08882, 0.832, 0.08154, 0.8185, 0.1018, 0.8233, 0.3432, 0.8833, 0.3218, 0.8761, 0.3557, 0.8712, 0.7877, 0.8117, 0.7719, 0.7969, 0.7833, 0.7907, 0.797, 0.8065, 0.7833, 0.7907, 0.8192, 0.7981, 0.964, 0.004837, 0.9791, 0.0, 0.976, 0.02413, 0.9785, 0.8779, 0.9529, 0.8618, 0.9704, 0.853, 0.06737, 0.5417, 0.06205, 0.5293, 0.07726, 0.5187, 0.7636, 0.7732, 0.7972, 0.7702, 0.7833, 0.7907, 0.9603, 0.8865, 0.9529, 0.8618, 0.9785, 0.8779, 0.07726, 0.5187, 0.07848, 0.4969, 0.09759, 0.5072, 0.9543, 0.02726, 0.9504, 0.004303, 0.964, 0.004837, 0.2211, 0.8918, 0.2076, 0.8806, 0.2366, 0.8801, 0.2076, 0.8806, 0.2034, 0.8626, 0.2366, 0.8801, 0.9569, 0.06625, 0.9543, 0.02726, 0.9645, 0.02234, 0.9667, 0.06721, 0.9645, 0.02234, 0.976, 0.02413, 0.127, 0.5119, 0.1322, 0.5231, 0.09423, 0.523, 0.2154, 0.9215, 0.2239, 0.9229, 0.2261, 0.9555, 0.2196, 0.9428, 0.2075, 0.9495, 0.2057, 0.9246, 0.797, 0.8065, 0.8147, 0.8334, 0.7991, 0.8335, 0.2448, 0.8675, 0.2034, 0.8626, 0.2448, 0.8346, 0.2034, 0.8626, 0.2092, 0.8299, 0.2448, 0.8346, 0.3557, 0.8712, 0.3218, 0.8761, 0.3201, 0.8327, 0.3201, 0.8327, 0.339, 0.8171, 0.3557, 0.833, 0.02317, 0.2846, 0.02466, 0.2738, 0.05818, 0.2706, 0.1289, 0.2803, 0.05148, 0.2868, 0.05818, 0.2706, 0.1289, 0.2803, 0.1079, 0.2432, 0.1429, 0.2259, 0.1835, 0.217, 0.2176, 0.2503, 0.1429, 0.2259, 0.2325, 0.2851, 0.2176, 0.2503, 0.2888, 0.2622, 0.9754, 0.3019, 0.9904, 0.2867, 0.9904, 0.3212, 0.4176, 0.8529, 0.4087, 0.833, 0.4342, 0.8412, 0.4176, 0.8529, 0.4342, 0.8412, 0.4199, 0.9241, 0.4, 0.9238, 0.4199, 0.9241, 0.4074, 0.9712, 0.8887, 0.2569, 0.889, 0.3046, 0.8746, 0.2959, 0.4406, 0.9387, 0.4514, 0.9797, 0.4074, 0.9712, 0.1364, 0.5333, 0.1322, 0.5231, 0.1547, 0.5216, 0.2171, 0.4876, 0.1755, 0.512, 0.171, 0.4933, 0.2285, 0.3968, 0.2413, 0.4478, 0.2034, 0.4477, 0.3185, 0.4251, 0.2793, 0.4379, 0.2577, 0.3612, 0.8048, 0.457, 0.8119, 0.3947, 0.8346, 0.3949, 0.09135, 0.5371, 0.07726, 0.5187, 0.09423, 0.523, 0.1322, 0.5231, 0.1364, 0.5333, 0.09135, 0.5371, 0.868, 0.0239, 0.8894, 0.01291, 0.9036, 0.07984, 0.06205, 0.5293, 0.05437, 0.4974, 0.06572, 0.4988, 0.7991, 0.8335, 0.8147, 0.8334, 0.8269, 0.8555, 0.7953, 0.8575, 0.7965, 0.8778, 0.768, 0.9087, 0.7224, 0.9177, 0.768, 0.9087, 0.7625, 0.9292, 0.8063, 0.9199, 0.8277, 0.95, 0.7712, 0.9531, 0.8192, 0.7981, 0.8277, 0.8367, 0.8147, 0.8334, 0.7953, 0.8575, 0.8269, 0.8555, 0.7965, 0.8778, 0.171, 0.4933, 0.1547, 0.5216, 0.1557, 0.4974, 0.9551, 0.1051, 0.9523, 0.08545, 0.9691, 0.1014, 0.9824, 0.1098, 0.9871, 0.155, 0.9635, 0.1362, 0.9875, 0.08748, 0.9824, 0.1098, 0.9691, 0.1014, 0.9765, 0.068, 0.9875, 0.08748, 0.9691, 0.1014, 0.8613, 0.001609, 0.868, 0.0239, 0.8539, 0.02037, 0.9537, 0.1801, 0.9464, 0.1492, 0.9646, 0.156, 0.3292, 0.09107, 0.3559, 0.1034, 0.3409, 0.1263, 0.03475, 0.867, 0.01116, 0.8369, 0.03029, 0.8327, 0.6232, 0.9097, 0.5977, 0.8633, 0.5969, 0.8447, 0.7847, 0.7482, 0.7731, 0.7501, 0.7756, 0.7266, 0.8724, 0.9069, 0.8914, 0.8866, 0.9043, 0.9056, 0.255, 0.0787, 0.2484, 0.03433, 0.2755, 0.04316, 0.2793, 0.4379, 0.2413, 0.4478, 0.2308, 0.3545, 0.2612, 0.1053, 0.255, 0.0787, 0.3176, 0.06645, 0.2101, 0.1487, 0.2444, 0.1323, 0.1835, 0.217, 0.2061, 0.2931, 0.2325, 0.2851, 0.2308, 0.3545, 0.2841, 0.4909, 0.2597, 0.5006, 0.2413, 0.4478, 0.8263, 0.7375, 0.8212, 0.7565, 0.7847, 0.7482, 0.9192, 0.9321, 0.9328, 0.903, 0.9496, 0.8966, 0.08039, 0.8276, 0.03864, 0.8245, 0.04817, 0.8171, 0.8914, 0.8866, 0.9048, 0.8729, 0.9043, 0.9056, 0.09162, 0.9316, 0.09076, 0.8592, 0.1026, 0.9071, 0.2239, 0.9229, 0.2154, 0.9215, 0.2153, 0.8956, 0.2448, 0.8878, 0.2454, 0.8181, 0.2581, 0.8208, 0.1153, 0.9293, 0.1158, 1.0, 0.09792, 0.9859, 0.8731, 0.1775, 0.871, 0.252, 0.8535, 0.2395, 0.8731, 0.1775, 0.8555, 0.1742, 0.8558, 0.1444, 0.09076, 0.8592, 0.09989, 0.8468, 0.1026, 0.9071, 0.5908, 0.9035, 0.5807, 0.8724, 0.5977, 0.8633, 0.05635, 0.2584, 0.05003, 0.253, 0.1253, 0.2257, 0.5969, 0.8447, 0.5977, 0.8633, 0.5699, 0.8219, 0.704, 0.8131, 0.704, 0.8519, 0.6886, 0.8474, 0.8704, 0.6287, 0.8493, 0.6388, 0.8365, 0.6171, 0.8607, 0.5786, 0.8677, 0.6055, 0.8365, 0.6171, 0.8383, 0.5172, 0.8607, 0.5786, 0.8346, 0.5797])
me_cube_005.materials.append(mat_orange__base)
me_cube_005.materials.append(mat_white)
me_cube_005.materials.append(mat_black)
me_cube_005.use_remesh_preserve_volume = False
me_cube_005.use_remesh_preserve_attributes = False
me_cube_005.use_mirror_vertex_groups = False
me_cube_005.update()
arm_armature = bpy.data.armatures.new('Armature')  # bones are not reproduced

# ---- objects
ob_fox_armature = bpy.data.objects.new('fox_armature', arm_armature)
ob_fox_mesh = bpy.data.objects.new('fox_mesh', me_cube_005)

# ---- transforms, parenting, visibility, modifiers, constraints
ob_fox_armature.location = (0.0, 0.0, 0.0)
ob_fox_armature.lineart.crease_threshold = 0.0
ob_fox_mesh.parent = ob_fox_armature
ob_fox_mesh.location = (0.0, 0.0, -2.384e-07)
ob_fox_mesh.lineart.crease_threshold = 0.0
_vg = ob_fox_mesh.vertex_groups.new(name='root')
for _i, _w in zip([2, 3, 4, 5, 7, 18, 20, 21, 22, 27, 102, 103, 119, 129, 154, 155, 158, 159, 160, 164, 172, 175, 176, 185, 221, 223, 224, 284, 286, 287, 300, 334, 336], [0.06702, 0.2125, 0.05392, 0.5658, 0.02799, 0.076, 0.07481, 0.7895, 0.6218, 0.05847, 0.4673, 0.006679, 0.03355, 0.003046, 0.1225, 0.08407, 0.1341, 0.1763, 0.04451, 0.007643, 0.05737, 0.06801, 0.7697, 0.004711, 0.1791, 0.2181, 0.4674, 0.5775, 0.625, 0.08996, 0.02151, 0.06435, 0.09068]): _vg.add([_i], _w, 'REPLACE')
_vg = ob_fox_mesh.vertex_groups.new(name='back_lower')
for _i, _w in zip([1, 2, 11, 12, 17, 18, 24, 26, 30, 34, 36, 38, 102, 103, 140, 141, 142, 144, 157, 158, 164, 165, 171, 172, 178, 179, 183, 189, 193, 195, 196, 220, 221, 230, 231, 284, 286, 287, 309, 320, 321, 323], [0.01542, 0.8286, 0.6088, 0.0923, 0.4091, 0.8986, 0.04187, 0.7286, 0.09469, 0.1022, 0.07483, 0.2606, 0.2319, 0.007481, 0.314, 0.6609, 0.08968, 0.0559, 0.04068, 0.7486, 0.7158, 0.1239, 0.4015, 0.9123, 0.6787, 0.1019, 0.7165, 0.1222, 0.09874, 0.3041, 0.00532, 0.4557, 0.7953, 0.7472, 0.6958, 0.1722, 0.2687, 0.06498, 0.6554, 0.6623, 0.08681, 0.2881]): _vg.add([_i], _w, 'REPLACE')
_vg = ob_fox_mesh.vertex_groups.new(name='back_upper')
for _i, _w in zip([1, 2, 8, 10, 11, 12, 24, 26, 29, 30, 34, 94, 141, 142, 157, 158, 162, 164, 165, 174, 179, 183, 184, 187, 188, 189, 193, 227, 230, 232, 277, 309, 320, 321], [0.6149, 0.02614, 0.1706, 0.001117, 0.04242, 0.7525, 0.8373, 0.03855, 0.01423, 0.4747, 0.1442, 0.1018, 0.00546, 0.05436, 0.6511, 0.006238, 0.2192, 0.1709, 0.7148, 0.7399, 0.8116, 0.03502, 0.005962, 0.0081, 0.01125, 0.4397, 0.1217, 0.1697, 0.2054, 0.8043, 0.05988, 0.04419, 0.009389, 0.04601]): _vg.add([_i], _w, 'REPLACE')
_vg = ob_fox_mesh.vertex_groups.new(name='neck_lower')
for _i, _w in zip([1, 8, 9, 10, 19, 24, 29, 48, 50, 52, 53, 56, 57, 130, 131, 133, 148, 149, 151, 157, 162, 163, 165, 173, 174, 177, 179, 187, 188, 207, 209, 210, 212, 218, 219, 222, 226, 227, 228, 232, 236, 313, 327, 328, 329, 331, 333], [0.0376, 0.1558, 0.1422, 0.1276, 0.02596, 0.03723, 0.5243, 0.2152, 0.1177, 0.01189, 0.07737, 0.03593, 0.09081, 0.179, 0.4279, 0.1188, 0.2095, 0.4263, 0.2088, 0.1112, 0.5266, 0.1392, 0.02807, 0.03785, 0.1889, 0.12, 0.04375, 0.4707, 0.2751, 0.002662, 0.1095, 0.1798, 0.003524, 0.03493, 0.07287, 0.0621, 0.3859, 0.6302, 0.3412, 0.1214, 0.05151, 0.1885, 0.000411, 0.2551, 0.4781, 0.1978, 0.06402]): _vg.add([_i], _w, 'REPLACE')
_vg = ob_fox_mesh.vertex_groups.new(name='neck_upper')
for _i, _w in zip([8, 9, 10, 29, 48, 49, 50, 51, 52, 53, 54, 55, 56, 57, 123, 124, 125, 126, 127, 130, 131, 133, 134, 135, 136, 137, 138, 139, 148, 149, 151, 152, 157, 162, 163, 177, 187, 188, 207, 209, 210, 211, 212, 213, 214, 216, 217, 218, 219, 226, 227, 228, 229, 236, 237, 238, 304, 305, 306, 307, 308, 313, 314, 315, 316, 317, 318, 319, 328, 329, 331, 332, 333], [0.08399, 0.05601, 0.7411, 0.2149, 0.4431, 0.1241, 0.2996, 0.4993, 0.09535, 0.2016, 0.05795, 0.05743, 0.7842, 0.6759, 0.3371, 0.2157, 0.529, 0.4328, 0.386, 0.07809, 0.2059, 0.5902, 0.08051, 0.0646, 0.4377, 0.4791, 0.4298, 0.4169, 0.07836, 0.2228, 0.4587, 0.05886, 0.00124, 0.1422, 0.7751, 0.8143, 0.3326, 0.5757, 0.08723, 0.2775, 0.4533, 0.4652, 0.08108, 0.08047, 0.05812, 0.05836, 0.06121, 0.7948, 0.6981, 0.1171, 0.1365, 0.2735, 0.8608, 0.1375, 0.0252, 0.03729, 0.3266, 0.1521, 0.1892, 0.5319, 0.4597, 0.4871, 0.06201, 0.459, 0.4275, 0.466, 0.2457, 0.425, 0.1009, 0.2117, 0.4577, 0.06063, 0.164]): _vg.add([_i], _w, 'REPLACE')
_vg = ob_fox_mesh.vertex_groups.new(name='frontLeg_shoulder_L')
for _i, _w in zip([0, 1, 8, 9, 10, 11, 12, 13, 19, 24, 25, 26, 29, 30, 32, 33, 34, 35, 48, 50, 57, 58, 94, 95, 97, 128, 130, 131, 133, 140, 141, 142, 143, 147, 148, 149, 150, 151, 173, 178, 180, 192, 210, 222, 226, 227, 228, 231, 233, 280, 281, 327, 328, 329, 331], [0.3464, 0.2761, 0.5658, 0.6787, 0.0544, 0.134, 0.1147, 0.04609, 0.55, 0.05818, 0.3982, 0.004962, 0.1729, 0.3686, 0.8427, 0.2902, 0.6174, 0.05906, 0.07281, 0.05278, 0.01617, 0.1699, 0.8732, 0.9181, 0.5147, 0.9173, 0.6676, 0.2388, 0.0415, 0.009394, 0.1074, 0.5376, 0.08943, 0.7431, 0.5353, 0.1871, 0.1904, 0.09801, 0.1829, 0.003156, 0.04472, 0.05371, 0.05653, 0.3346, 0.2184, 0.04605, 0.1209, 0.05063, 0.2033, 0.1149, 0.3026, 0.06263, 0.07704, 0.01527, 0.002131]): _vg.add([_i], _w, 'REPLACE')
_vg = ob_fox_mesh.vertex_groups.new(name='frontLeg_upper_L')
for _i, _w in zip([0, 13, 19, 25, 30, 32, 33, 34, 35, 58, 59, 60, 61, 62, 63, 95, 97, 98, 99, 128, 142, 143, 146, 147, 150, 153, 173, 180, 222, 231, 233, 280, 281], [0.5587, 0.9132, 0.1004, 0.4343, 0.01091, 0.1014, 0.5798, 0.09233, 0.9168, 0.5172, 0.7627, 0.9179, 0.08205, 0.277, 0.0481, 0.09541, 0.2561, 0.925, 0.1208, 0.001157, 0.2501, 0.8733, 0.762, 0.1156, 0.7341, 0.1819, 0.02834, 0.04093, 0.06166, 0.0008154, 0.2024, 0.05729, 0.1304]): _vg.add([_i], _w, 'REPLACE')
_vg = ob_fox_mesh.vertex_groups.new(name='frontLeg_lower_L')
for _i, _w in zip([0, 13, 33, 58, 59, 60, 61, 62, 63, 64, 65, 66, 68, 70, 71, 73, 74, 93, 96, 98, 99, 100, 101, 146, 150, 153], [0.06959, 0.0276, 0.01268, 0.2996, 0.277, 0.07145, 0.919, 0.7054, 0.8929, 0.09222, 0.02462, 0.4799, 0.528, 0.1406, 0.07579, 0.9217, 0.4864, 0.09147, 0.9002, 0.05002, 0.8486, 0.7337, 0.1198, 0.2345, 0.0517, 0.7495]): _vg.add([_i], _w, 'REPLACE')
_vg = ob_fox_mesh.vertex_groups.new(name='head')
for _i, _w in zip([10, 29, 48, 49, 50, 51, 52, 53, 54, 55, 56, 57, 123, 124, 125, 126, 127, 130, 131, 133, 134, 135, 136, 137, 138, 139, 148, 149, 151, 152, 163, 177, 187, 188, 207, 209, 210, 211, 212, 213, 214, 216, 217, 218, 219, 226, 228, 229, 236, 237, 238, 304, 305, 306, 307, 308, 313, 314, 315, 316, 317, 318, 319, 328, 329, 331, 332, 333], [0.04702, 0.04363, 0.2286, 0.8515, 0.516, 0.494, 0.8574, 0.6795, 0.9355, 0.9251, 0.1476, 0.1899, 0.6509, 0.7777, 0.4562, 0.5477, 0.601, 0.006483, 0.08975, 0.2331, 0.8865, 0.9061, 0.5494, 0.4912, 0.5534, 0.5688, 0.02313, 0.1064, 0.2115, 0.9137, 0.04149, 0.03331, 0.0686, 0.06223, 0.8744, 0.5645, 0.2674, 0.5298, 0.8785, 0.9117, 0.9145, 0.9138, 0.9178, 0.1518, 0.2052, 0.05854, 0.1436, 0.1234, 0.7838, 0.9585, 0.9411, 0.664, 0.8279, 0.8058, 0.456, 0.5266, 0.2491, 0.9092, 0.5311, 0.5615, 0.5075, 0.7482, 0.5638, 0.03369, 0.08154, 0.2507, 0.9103, 0.7398]): _vg.add([_i], _w, 'REPLACE')
_vg = ob_fox_mesh.vertex_groups.new(name='frontLeg_shoulder_R')
for _i, _w in zip([9, 19, 25, 33, 48, 97, 142, 147, 148, 149, 150, 156, 157, 162, 164, 165, 173, 174, 178, 180, 183, 184, 187, 188, 189, 192, 193, 195, 209, 210, 222, 226, 228, 231, 233, 240, 277, 280, 281, 309, 310, 313, 320, 321, 322, 327, 328, 329, 330, 331], [0.06103, 0.2412, 0.07251, 0.07457, 0.01551, 0.1706, 0.001809, 0.08428, 0.1041, 0.03649, 0.002709, 0.2093, 0.1542, 0.08239, 0.009677, 0.09454, 0.5921, 0.006185, 0.0779, 0.4373, 0.04416, 0.9212, 0.08299, 0.04353, 0.3516, 0.3017, 0.6121, 0.01812, 0.01159, 0.02218, 0.4352, 0.1915, 0.1046, 0.04715, 0.2954, 0.02381, 0.8842, 0.5931, 0.4401, 0.07673, 0.8427, 0.05088, 0.08265, 0.5568, 0.1217, 0.7447, 0.4809, 0.1777, 0.08155, 0.05925]): _vg.add([_i], _w, 'REPLACE')
_vg = ob_fox_mesh.vertex_groups.new(name='frontLeg_upper_R')
for _i, _w in zip([19, 25, 97, 156, 166, 173, 178, 180, 189, 192, 193, 222, 233, 239, 240, 241, 242, 243, 245, 254, 278, 280, 281, 282, 310, 321, 322, 326, 327, 328, 330], [0.03523, 0.06602, 0.05676, 0.7776, 0.9854, 0.1151, 0.003198, 0.444, 0.03321, 0.6218, 0.1245, 0.07029, 0.2757, 0.8791, 0.8918, 0.9774, 0.02774, 0.02726, 0.1303, 0.03923, 0.01235, 0.2286, 0.1141, 0.9589, 0.1185, 0.2559, 0.8457, 0.8516, 0.1344, 0.01158, 0.9529]): _vg.add([_i], _w, 'REPLACE')
_vg = ob_fox_mesh.vertex_groups.new(name='frontLeg_lower_R')
for _i, _w in zip([239, 240, 242, 243, 244, 245, 246, 247, 248, 250, 252, 254, 256, 257, 276, 278, 279, 282, 283, 326], [0.09227, 0.06045, 0.9458, 0.9175, 0.9131, 0.8289, 0.02902, 0.4514, 0.05057, 0.555, 0.2376, 0.9194, 0.9151, 0.4721, 0.1027, 0.9497, 0.09392, 0.004299, 0.9309, 0.1405]): _vg.add([_i], _w, 'REPLACE')
_vg = ob_fox_mesh.vertex_groups.new(name='backLeg_hip_L')
for _i, _w in zip([2, 3, 4, 5, 7, 11, 17, 20, 21, 22, 26, 27, 36, 37, 38, 39, 40, 41, 43, 102, 103, 104, 105, 106, 109, 110, 111, 119, 121, 122, 129, 140, 141, 144, 155, 160, 171, 175, 176, 178, 220, 223, 231, 291, 292, 300, 323], [0.04576, 0.749, 0.5435, 0.1642, 0.02708, 0.122, 0.2716, 0.6054, 0.1038, 0.03924, 0.1371, 0.8914, 0.5226, 0.6684, 0.5497, 0.4734, 0.2698, 0.4878, 0.06609, 0.2799, 0.9217, 0.8834, 0.04179, 0.2121, 0.7216, 0.7682, 0.2038, 0.7222, 0.2294, 0.5698, 0.8615, 0.405, 0.0896, 0.5024, 0.004188, 0.05774, 0.0842, 0.09869, 0.01099, 0.01518, 0.182, 0.2675, 0.04855, 0.01194, 0.1294, 0.04367, 0.02438]): _vg.add([_i], _w, 'REPLACE')
_vg = ob_fox_mesh.vertex_groups.new(name='backLeg_upper_L')
for _i, _w in zip([4, 11, 17, 20, 26, 36, 37, 38, 39, 40, 41, 42, 43, 44, 45, 46, 47, 89, 90, 104, 105, 106, 107, 109, 110, 111, 112, 115, 116, 117, 118, 119, 120, 121, 122, 129, 140, 141, 144, 145, 171, 220, 223], [0.03249, 0.01635, 0.1577, 0.1225, 0.00373, 0.3812, 0.3045, 0.1259, 0.4942, 0.7025, 0.4985, 0.9719, 0.9176, 0.05071, 0.02191, 0.08741, 0.08531, 0.1096, 0.006102, 0.1049, 0.9419, 0.782, 0.05857, 0.232, 0.05782, 0.781, 0.9046, 0.01119, 0.5284, 0.8519, 0.8848, 0.09514, 0.5189, 0.6968, 0.355, 0.05706, 0.1697, 0.01872, 0.4219, 0.9801, 0.01636, 0.07232, 0.04566]): _vg.add([_i], _w, 'REPLACE')
_vg = ob_fox_mesh.vertex_groups.new(name='backLeg_lower_L')
for _i, _w in zip([42, 44, 45, 46, 47, 75, 76, 77, 78, 79, 81, 84, 87, 88, 89, 90, 91, 92, 107, 108, 112, 113, 115, 116, 117, 118, 120, 121], [0.003924, 0.9458, 0.963, 0.8866, 0.8393, 0.8261, 0.09652, 0.4855, 0.03561, 0.8991, 0.1874, 0.1706, 0.8406, 0.3797, 0.8333, 0.969, 0.1203, 0.05978, 0.9321, 0.1606, 0.07678, 0.08017, 0.9423, 0.472, 0.1327, 0.1238, 0.4804, 0.05072]): _vg.add([_i], _w, 'REPLACE')
_vg = ob_fox_mesh.vertex_groups.new(name='tail_1')
for _i, _w in zip([3, 4, 5, 6, 7, 14, 15, 20, 21, 22, 23, 27, 28, 31, 119, 129, 154, 155, 159, 160, 161, 167, 168, 175, 176, 181, 185, 186, 190, 215, 223, 224, 225, 234, 300, 311, 312, 334, 335, 336], [0.007142, 0.301, 0.2701, 0.9312, 0.9525, 0.05342, 0.06721, 0.07416, 0.0673, 0.3292, 0.9214, 0.01601, 0.8342, 0.009514, 0.0823, 0.01239, 0.8625, 0.9065, 0.06598, 0.2668, 0.8879, 0.07143, 0.03799, 0.06956, 0.05727, 0.03258, 0.05311, 0.9894, 0.01352, 0.9383, 0.1355, 0.517, 0.9298, 0.02098, 0.0784, 0.02354, 0.8726, 0.9098, 0.9749, 0.8961]): _vg.add([_i], _w, 'REPLACE')
_vg = ob_fox_mesh.vertex_groups.new(name='tail_2')
_vg = ob_fox_mesh.vertex_groups.new(name='tail_3')
for _i, _w in zip([6, 14, 15, 16, 23, 28, 31, 161, 167, 168, 169, 170, 181, 182, 190, 191, 225, 234, 235, 312], [0.04313, 0.9189, 0.8937, 0.06407, 0.06504, 0.1251, 0.8914, 0.09301, 0.9009, 0.9122, 0.04995, 0.01674, 0.9037, 0.0577, 0.9012, 0.00775, 0.05943, 0.8967, 0.03162, 0.09429]): _vg.add([_i], _w, 'REPLACE')
_vg = ob_fox_mesh.vertex_groups.new(name='tail_4')
for _i, _w in zip([14, 15, 16, 31, 132, 167, 168, 169, 170, 181, 182, 190, 191, 208, 234, 235], [0.004002, 0.04004, 0.9338, 0.08133, 0.9808, 0.008659, 0.03878, 0.9482, 0.9651, 0.056, 0.9401, 0.07062, 0.97, 0.996, 0.06796, 0.9572]): _vg.add([_i], _w, 'REPLACE')
_vg = ob_fox_mesh.vertex_groups.new(name='backLeg_hip_R')
for _i, _w in zip([4, 17, 20, 21, 109, 110, 119, 122, 140, 158, 159, 160, 164, 171, 175, 176, 178, 183, 185, 186, 194, 195, 196, 197, 198, 200, 215, 220, 223, 231, 284, 285, 286, 287, 288, 289, 291, 292, 293, 294, 300, 302, 303, 309, 311, 320, 323, 325, 334], [0.05979, 0.07739, 0.1083, 0.02483, 0.01835, 0.1392, 0.05152, 0.001921, 0.02077, 0.06782, 0.7395, 0.5854, 0.01379, 0.2605, 0.6379, 0.1447, 0.06852, 0.1312, 0.9045, 0.03009, 0.7701, 0.5279, 0.4867, 0.311, 0.5373, 0.02035, 0.06184, 0.1707, 0.2909, 0.03544, 0.2304, 0.9587, 0.08136, 0.8273, 0.8898, 0.08364, 0.7393, 0.7818, 0.211, 0.003409, 0.7444, 0.2272, 0.6113, 0.1217, 0.89, 0.09836, 0.3674, 0.4919, 0.006937]): _vg.add([_i], _w, 'REPLACE')
_vg = ob_fox_mesh.vertex_groups.new(name='backLeg_upper_R')
for _i, _w in zip([17, 160, 171, 175, 178, 194, 195, 196, 197, 198, 199, 200, 201, 202, 203, 204, 205, 206, 220, 223, 272, 288, 289, 290, 291, 292, 293, 294, 297, 298, 299, 300, 301, 302, 303, 309, 311, 320, 323, 324, 325], [0.02494, 0.02152, 0.176, 0.1081, 0.02935, 0.2048, 0.08254, 0.4743, 0.6354, 0.4424, 0.9739, 0.9404, 0.9337, 0.911, 0.04244, 0.02837, 0.08965, 0.08673, 0.08154, 0.0323, 0.1102, 0.1029, 0.9094, 0.05492, 0.2161, 0.05395, 0.77, 0.9575, 0.0231, 0.5082, 0.8461, 0.08576, 0.9208, 0.7382, 0.3207, 0.05317, 0.01676, 0.05294, 0.2441, 0.9669, 0.4857]): _vg.add([_i], _w, 'REPLACE')
_vg = ob_fox_mesh.vertex_groups.new(name='backLeg_lower_R')
for _i, _w in zip([201, 202, 203, 204, 205, 206, 258, 259, 260, 261, 263, 265, 267, 270, 271, 272, 273, 274, 275, 290, 295, 296, 297, 298, 299, 301, 324], [0.06644, 0.06568, 0.9492, 0.9571, 0.8869, 0.8715, 0.8152, 0.8435, 0.09525, 0.5184, 0.2212, 0.1412, 0.3399, 0.5558, 0.3677, 0.8357, 0.9704, 0.06375, 0.06756, 0.9354, 0.7993, 0.04809, 0.9512, 0.4905, 0.1499, 0.07269, 0.001326]): _vg.add([_i], _w, 'REPLACE')
_vg = ob_fox_mesh.vertex_groups.new(name='backLeg_paw_L')
for _i, _w in zip([46, 47, 75, 76, 77, 78, 79, 80, 81, 82, 83, 84, 85, 86, 87, 88, 89, 91, 92, 108, 113, 114, 115], [0.001879, 0.07526, 0.1623, 0.8982, 0.5142, 0.9566, 0.09896, 0.9947, 0.8124, 0.9946, 0.9949, 0.8218, 0.9902, 0.9989, 0.1575, 0.62, 0.05698, 0.8794, 0.9401, 0.8386, 0.9186, 0.9965, 0.003642]): _vg.add([_i], _w, 'REPLACE')
_vg = ob_fox_mesh.vertex_groups.new(name='frontLeg_paw_L')
for _i, _w in zip([63, 64, 65, 66, 67, 68, 69, 70, 71, 72, 73, 74, 93, 96, 99, 100, 101, 153], [0.05839, 0.923, 0.9647, 0.5214, 0.9902, 0.4729, 0.9849, 0.8606, 0.9383, 0.9945, 0.1315, 0.516, 0.9092, 0.08925, 0.008566, 0.2639, 0.884, 0.07451]): _vg.add([_i], _w, 'REPLACE')
_vg = ob_fox_mesh.vertex_groups.new(name='backLeg_paw_R')
for _i, _w in zip([206, 258, 259, 260, 261, 262, 263, 264, 265, 266, 267, 268, 269, 270, 271, 272, 274, 275, 295, 296], [0.03391, 0.1811, 0.1542, 0.9042, 0.481, 0.9873, 0.7783, 0.9898, 0.8586, 0.9914, 0.6489, 0.9776, 0.9979, 0.4437, 0.6322, 0.05393, 0.9361, 0.9323, 0.1947, 0.9505]): _vg.add([_i], _w, 'REPLACE')
_vg = ob_fox_mesh.vertex_groups.new(name='frontLeg_paw_R')
for _i, _w in zip([243, 244, 245, 246, 247, 248, 249, 250, 251, 252, 253, 254, 255, 256, 257, 276, 279, 283], [0.03853, 0.06687, 0.02937, 0.9595, 0.5478, 0.9491, 0.9904, 0.4458, 0.9947, 0.7644, 0.9939, 0.02191, 0.9964, 0.07996, 0.5279, 0.8971, 0.9047, 0.08312]): _vg.add([_i], _w, 'REPLACE')
_m = ob_fox_mesh.modifiers.new('Armature', 'ARMATURE')
_m.object = ob_fox_armature
_m.use_deform_preserve_volume = True

# ---- collection membership
col_collection_1.objects.link(ob_fox_armature)
col_collection_1.objects.link(ob_fox_mesh)

# ---- scene / render settings (as saved in the file)
scene.frame_start = 1; scene.frame_end = 250; scene.frame_set(1)
scene.render.engine = 'CYCLES'
scene.render.resolution_percentage = 50
scene.render.dither_intensity = 0.0
scene.cycles.use_denoising = False
scene.cycles.samples = 128
scene.cycles.sampling_pattern = 'TABULATED_SOBOL'
scene.cycles.use_adaptive_sampling = False
scene.cycles.use_light_tree = False
scene.cycles.blur_glossy = 0.0
scene.cycles.sample_clamp_indirect = 0.0
scene.cycles.bake_type = 'ENVIRONMENT'
scene.view_settings.view_transform = 'Standard'
bpy.context.view_layer.update()

# ---- added for rendering (the .blend has no active camera and no usable light): camera, sun
cam_auto = bpy.data.cameras.new('AutoCamera')
cam_auto.lens = 50.0
cam_auto.sensor_width = 36.0
cam_auto.clip_end = 1000.0
ob_auto_camera = bpy.data.objects.new('AutoCamera', cam_auto)
scene.collection.objects.link(ob_auto_camera)
ob_auto_camera.location = (12.4933, -14.0638, 13.0034)
ob_auto_camera.rotation_euler = (1.09748, -7.21219e-08, 0.694738)
scene.camera = ob_auto_camera
light_auto_sun = bpy.data.lights.new('AutoSun', 'SUN')
light_auto_sun.energy = 3.0
light_auto_sun.angle = 0.0523599
ob_auto_sun = bpy.data.objects.new('AutoSun', light_auto_sun)
scene.collection.objects.link(ob_auto_sun)
ob_auto_sun.rotation_euler = (0.872665, 0.174533, 0.523599)
bpy.context.view_layer.update()
